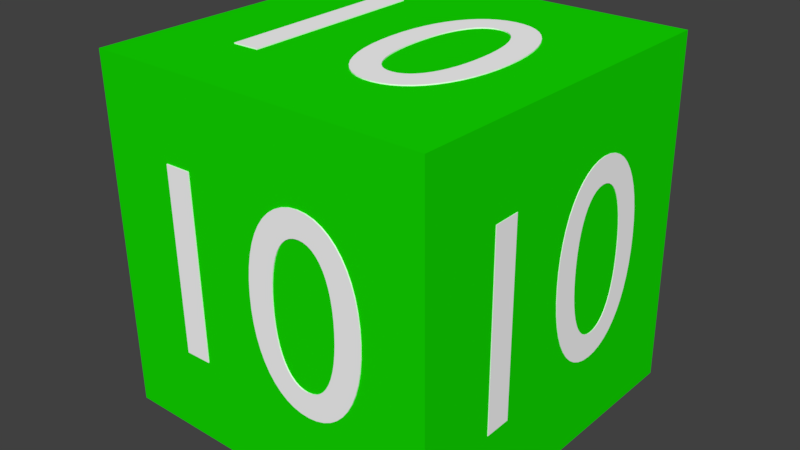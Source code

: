 # Source: Cube_10.blend  (saved by Blender 2.78.0; exported with 4.5.12 LTS)
import bpy
from mathutils import Matrix  # noqa: F401  (used for matrix-valued properties, if any)

bpy.ops.wm.read_factory_settings(use_empty=True)
scene = bpy.context.scene
scene.name = 'Scene'

# ---- collections
col_collection_1 = bpy.data.collections.new('Collection 1'); scene.collection.children.link(col_collection_1)

# ---- materials (node trees are filled in below, after node groups)
mat_material = bpy.data.materials.new('Material')
mat_material.alpha_threshold = 0.0
mat_material.use_transparent_shadow = False
mat_material.diffuse_color = (0.006876, 0.7357, 0.0, 1.0)
mat_material.roughness = 0.5
mat_material.line_color = (0.0, 0.0, 0.0, 1.0)
mat_material_001 = bpy.data.materials.new('Material.001')
mat_material_001.alpha_threshold = 0.0
mat_material_001.use_transparent_shadow = False
mat_material_001.diffuse_color = (1.0, 1.0, 1.0, 1.0)
mat_material_001.roughness = 0.5

# ---- material node trees

# ---- world
world_world = bpy.data.worlds.new('World'); scene.world = world_world
world_world.color = (0.05088, 0.05088, 0.05088)
world_world.use_sun_shadow = False
world_world.sun_shadow_jitter_overblur = 0.0
world_world.cycles.sampling_method = 'MANUAL'

# ---- meshes
me_cube = bpy.data.meshes.new('Cube')
me_cube.from_pydata([(1.0, 1.0, -1.0), (1.0, -1.0, -1.0), (-1.0, -1.0, -1.0), (-1.0, 1.0, -1.0), (1.0, 1.0, 1.0), (1.0, -1.0, 1.0), (-1.0, -1.0, 1.0), (-1.0, 1.0, 1.0), (-0.6465, 0.02068, -1.0), (-0.642, 0.1011, -1.0), (-0.632, 0.1765, -1.0), (-0.6168, 0.2463, -1.0), (-0.5967, 0.3102, -1.0), (-0.5719, 0.3679, -1.0), (-0.5427, 0.4189, -1.0), (-0.5092, 0.4629, -1.0), (-0.4719, 0.4994, -1.0), (-0.4308, 0.5282, -1.0), (-0.3863, 0.5489, -1.0), (-0.3387, 0.561, -1.0), (-0.288, 0.5642, -1.0), (-0.2376, 0.5583, -1.0), (-0.1905, 0.5436, -1.0), (-0.1469, 0.5206, -1.0), (-0.1072, 0.4897, -1.0), (-0.07139, 0.4511, -1.0), (-0.03988, 0.4054, -1.0), (-0.01284, 0.3529, -1.0), (0.009474, 0.294, -1.0), (0.02685, 0.2291, -1.0), (0.03904, 0.1585, -1.0), (0.04582, 0.08273, -1.0), (0.04695, 0.002104, -1.0), (0.04239, -0.07837, -1.0), (0.03239, -0.1537, -1.0), (0.01721, -0.2235, -1.0), (-0.002898, -0.2874, -1.0), (-0.0277, -0.3451, -1.0), (-0.05693, -0.3961, -1.0), (-0.09035, -0.4401, -1.0), (-0.1277, -0.4767, -1.0), (-0.1688, -0.5055, -1.0), (-0.2133, -0.5261, -1.0), (-0.2609, -0.5382, -1.0), (-0.3116, -0.5414, -1.0), (-0.362, -0.5355, -1.0), (-0.4091, -0.5209, -1.0), (-0.4527, -0.4979, -1.0), (-0.4924, -0.4669, -1.0), (-0.5282, -0.4284, -1.0), (-0.5597, -0.3826, -1.0), (-0.5868, -0.3301, -1.0), (-0.6091, -0.2712, -1.0), (-0.6264, -0.2063, -1.0), (-0.6386, -0.1357, -1.0), (-0.6454, -0.05995, -1.0), (-0.4921, 0.01654, -1.0), (-0.4919, -0.04457, -1.0), (-0.4887, -0.1014, -1.0), (-0.4825, -0.1538, -1.0), (-0.4735, -0.2016, -1.0), (-0.4617, -0.2446, -1.0), (-0.4472, -0.2825, -1.0), (-0.4301, -0.3153, -1.0), (-0.4105, -0.3427, -1.0), (-0.3884, -0.3645, -1.0), (-0.364, -0.3805, -1.0), (-0.3373, -0.3906, -1.0), (-0.3084, -0.3945, -1.0), (-0.2794, -0.3921, -1.0), (-0.2523, -0.3835, -1.0), (-0.2273, -0.3688, -1.0), (-0.2043, -0.3482, -1.0), (-0.1835, -0.3219, -1.0), (-0.1651, -0.2901, -1.0), (-0.149, -0.253, -1.0), (-0.1354, -0.2107, -1.0), (-0.1243, -0.1634, -1.0), (-0.1159, -0.1114, -1.0), (-0.1103, -0.05479, -1.0), (-0.1075, 0.00624, -1.0), (-0.1077, 0.06735, -1.0), (-0.1109, 0.1242, -1.0), (-0.1171, 0.1766, -1.0), (-0.1261, 0.2244, -1.0), (-0.1379, 0.2674, -1.0), (-0.1524, 0.3053, -1.0), (-0.1695, 0.3381, -1.0), (-0.1891, 0.3654, -1.0), (-0.2112, 0.3872, -1.0), (-0.2356, 0.4033, -1.0), (-0.2623, 0.4134, -1.0), (-0.2912, 0.4173, -1.0), (-0.3202, 0.4149, -1.0), (-0.3473, 0.4063, -1.0), (-0.3723, 0.3916, -1.0), (-0.3953, 0.371, -1.0), (-0.4161, 0.3447, -1.0), (-0.4345, 0.3129, -1.0), (-0.4506, 0.2757, -1.0), (-0.4642, 0.2335, -1.0), (-0.4753, 0.1862, -1.0), (-0.4837, 0.1342, -1.0), (-0.4893, 0.07757, -1.0), (0.4209, 0.531, -1.0), (0.5754, 0.5268, -1.0), (0.5525, -0.5503, -1.0), (0.398, -0.5462, -1.0), (-0.6465, 0.02068, -1.006), (-0.642, 0.1011, -1.006), (-0.632, 0.1765, -1.006), (-0.6168, 0.2463, -1.006), (-0.5967, 0.3102, -1.006), (-0.5719, 0.3679, -1.006), (-0.5427, 0.4189, -1.006), (-0.5092, 0.4629, -1.006), (-0.4719, 0.4994, -1.006), (-0.4308, 0.5282, -1.006), (-0.3863, 0.5489, -1.006), (-0.3387, 0.561, -1.006), (-0.288, 0.5642, -1.006), (-0.2376, 0.5583, -1.006), (-0.1905, 0.5436, -1.006), (-0.1469, 0.5206, -1.006), (-0.1072, 0.4897, -1.006), (-0.07139, 0.4511, -1.006), (-0.03988, 0.4054, -1.006), (-0.01284, 0.3529, -1.006), (0.009474, 0.294, -1.006), (0.02685, 0.2291, -1.006), (0.03904, 0.1585, -1.006), (0.04582, 0.08273, -1.006), (0.04695, 0.002104, -1.006), (0.04239, -0.07837, -1.006), (0.03239, -0.1537, -1.006), (0.01721, -0.2235, -1.006), (-0.002898, -0.2874, -1.006), (-0.0277, -0.3451, -1.006), (-0.05693, -0.3961, -1.006), (-0.09035, -0.4401, -1.006), (-0.1277, -0.4767, -1.006), (-0.1688, -0.5055, -1.006), (-0.2133, -0.5261, -1.006), (-0.2609, -0.5382, -1.006), (-0.3116, -0.5414, -1.006), (-0.362, -0.5355, -1.006), (-0.4091, -0.5209, -1.006), (-0.4527, -0.4979, -1.006), (-0.4924, -0.4669, -1.006), (-0.5282, -0.4284, -1.006), (-0.5597, -0.3826, -1.006), (-0.5868, -0.3301, -1.006), (-0.6091, -0.2712, -1.006), (-0.6264, -0.2063, -1.006), (-0.6386, -0.1357, -1.006), (-0.6454, -0.05995, -1.006), (-0.4921, 0.01654, -1.006), (-0.4919, -0.04457, -1.006), (-0.4887, -0.1014, -1.006), (-0.4825, -0.1538, -1.006), (-0.4735, -0.2016, -1.006), (-0.4617, -0.2446, -1.006), (-0.4472, -0.2825, -1.006), (-0.4301, -0.3153, -1.006), (-0.4105, -0.3427, -1.006), (-0.3884, -0.3645, -1.006), (-0.364, -0.3805, -1.006), (-0.3373, -0.3906, -1.006), (-0.3084, -0.3945, -1.006), (-0.2794, -0.3921, -1.006), (-0.2523, -0.3835, -1.006), (-0.2273, -0.3688, -1.006), (-0.2043, -0.3482, -1.006), (-0.1835, -0.3219, -1.006), (-0.1651, -0.2901, -1.006), (-0.149, -0.253, -1.006), (-0.1354, -0.2107, -1.006), (-0.1243, -0.1634, -1.006), (-0.1159, -0.1114, -1.006), (-0.1103, -0.05479, -1.006), (-0.1075, 0.00624, -1.006), (-0.1077, 0.06735, -1.006), (-0.1109, 0.1242, -1.006), (-0.1171, 0.1766, -1.006), (-0.1261, 0.2244, -1.006), (-0.1379, 0.2674, -1.006), (-0.1524, 0.3053, -1.006), (-0.1695, 0.3381, -1.006), (-0.1891, 0.3654, -1.006), (-0.2112, 0.3872, -1.006), (-0.2356, 0.4033, -1.006), (-0.2623, 0.4134, -1.006), (-0.2912, 0.4173, -1.006), (-0.3202, 0.4149, -1.006), (-0.3473, 0.4063, -1.006), (-0.3723, 0.3916, -1.006), (-0.3953, 0.371, -1.006), (-0.4161, 0.3447, -1.006), (-0.4345, 0.3129, -1.006), (-0.4506, 0.2757, -1.006), (-0.4642, 0.2335, -1.006), (-0.4753, 0.1862, -1.006), (-0.4837, 0.1342, -1.006), (-0.4893, 0.07757, -1.006), (0.4209, 0.531, -1.006), (0.5754, 0.5268, -1.006), (0.5525, -0.5503, -1.006), (0.398, -0.5462, -1.006), (0.6807, -0.005702, 1.0), (0.6792, 0.07489, 1.0), (0.6721, 0.1506, 1.0), (0.6596, 0.2209, 1.0), (0.6419, 0.2856, 1.0), (0.6193, 0.3442, 1.0), (0.592, 0.3963, 1.0), (0.5602, 0.4416, 1.0), (0.5242, 0.4796, 1.0), (0.4842, 0.5101, 1.0), (0.4405, 0.5324, 1.0), (0.3932, 0.5464, 1.0), (0.3426, 0.5516, 1.0), (0.2919, 0.5477, 1.0), (0.2442, 0.535, 1.0), (0.1997, 0.5137, 1.0), (0.1587, 0.4844, 1.0), (0.1214, 0.4473, 1.0), (0.08814, 0.4029, 1.0), (0.05906, 0.3515, 1.0), (0.03447, 0.2935, 1.0), (0.01459, 0.2293, 1.0), (-0.0003202, 0.1593, 1.0), (-0.01001, 0.08384, 1.0), (-0.01424, 0.003319, 1.0), (-0.01275, -0.07727, 1.0), (-0.005636, -0.1529, 1.0), (0.006882, -0.2233, 1.0), (0.02457, -0.288, 1.0), (0.04718, -0.3466, 1.0), (0.07449, -0.3987, 1.0), (0.1063, -0.444, 1.0), (0.1423, -0.482, 1.0), (0.1822, -0.5124, 1.0), (0.226, -0.5348, 1.0), (0.2733, -0.5488, 1.0), (0.3238, -0.554, 1.0), (0.3745, -0.5501, 1.0), (0.4222, -0.5374, 1.0), (0.4667, -0.5161, 1.0), (0.5077, -0.4868, 1.0), (0.545, -0.4497, 1.0), (0.5783, -0.4053, 1.0), (0.6074, -0.3539, 1.0), (0.632, -0.2959, 1.0), (0.6519, -0.2317, 1.0), (0.6668, -0.1617, 1.0), (0.6765, -0.08622, 1.0), (0.5259, -0.003693, 1.0), (0.5234, -0.06475, 1.0), (0.518, -0.1214, 1.0), (0.5098, -0.1736, 1.0), (0.4989, -0.221, 1.0), (0.4855, -0.2634, 1.0), (0.4695, -0.3008, 1.0), (0.4511, -0.3328, 1.0), (0.4304, -0.3594, 1.0), (0.4075, -0.3803, 1.0), (0.3825, -0.3953, 1.0), (0.3554, -0.4043, 1.0), (0.3263, -0.4071, 1.0), (0.2974, -0.4036, 1.0), (0.2706, -0.3939, 1.0), (0.246, -0.3782, 1.0), (0.2238, -0.3567, 1.0), (0.2041, -0.3296, 1.0), (0.1868, -0.2971, 1.0), (0.1721, -0.2593, 1.0), (0.1601, -0.2166, 1.0), (0.1509, -0.1689, 1.0), (0.1445, -0.1166, 1.0), (0.141, -0.05979, 1.0), (0.1405, 0.00131, 1.0), (0.1431, 0.06237, 1.0), (0.1485, 0.1191, 1.0), (0.1567, 0.1712, 1.0), (0.1675, 0.2186, 1.0), (0.181, 0.261, 1.0), (0.1969, 0.2984, 1.0), (0.2153, 0.3304, 1.0), (0.236, 0.357, 1.0), (0.2589, 0.3779, 1.0), (0.284, 0.3929, 1.0), (0.3111, 0.402, 1.0), (0.3401, 0.4047, 1.0), (0.3691, 0.4012, 1.0), (0.3959, 0.3915, 1.0), (0.4204, 0.3758, 1.0), (0.4426, 0.3543, 1.0), (0.4624, 0.3272, 1.0), (0.4796, 0.2947, 1.0), (0.4943, 0.257, 1.0), (0.5063, 0.2142, 1.0), (0.5156, 0.1665, 1.0), (0.522, 0.1142, 1.0), (0.5254, 0.0574, 1.0), (-0.3683, 0.5466, 1.0), (-0.5231, 0.5487, 1.0), (-0.5414, -0.5286, 1.0), (-0.3867, -0.5306, 1.0), (0.6807, -0.005702, 1.003), (0.6792, 0.07489, 1.003), (0.6721, 0.1506, 1.003), (0.6596, 0.2209, 1.003), (0.6419, 0.2856, 1.003), (0.6193, 0.3442, 1.003), (0.592, 0.3963, 1.003), (0.5602, 0.4416, 1.003), (0.5242, 0.4796, 1.003), (0.4842, 0.5101, 1.003), (0.4405, 0.5324, 1.003), (0.3932, 0.5464, 1.003), (0.3426, 0.5516, 1.003), (0.2919, 0.5477, 1.003), (0.2442, 0.535, 1.003), (0.1997, 0.5137, 1.003), (0.1587, 0.4844, 1.003), (0.1214, 0.4473, 1.003), (0.08814, 0.4029, 1.003), (0.05906, 0.3515, 1.003), (0.03447, 0.2935, 1.003), (0.01459, 0.2293, 1.003), (-0.0003202, 0.1593, 1.003), (-0.01001, 0.08384, 1.003), (-0.01424, 0.003319, 1.003), (-0.01275, -0.07727, 1.003), (-0.005636, -0.1529, 1.003), (0.006882, -0.2233, 1.003), (0.02457, -0.288, 1.003), (0.04718, -0.3466, 1.003), (0.07449, -0.3987, 1.003), (0.1063, -0.444, 1.003), (0.1423, -0.482, 1.003), (0.1822, -0.5124, 1.003), (0.226, -0.5348, 1.003), (0.2733, -0.5488, 1.003), (0.3238, -0.554, 1.003), (0.3745, -0.5501, 1.003), (0.4222, -0.5374, 1.003), (0.4667, -0.5161, 1.003), (0.5077, -0.4868, 1.003), (0.545, -0.4497, 1.003), (0.5783, -0.4053, 1.003), (0.6074, -0.3539, 1.003), (0.632, -0.2959, 1.003), (0.6519, -0.2317, 1.003), (0.6668, -0.1617, 1.003), (0.6765, -0.08622, 1.003), (0.5259, -0.003693, 1.003), (0.5234, -0.06475, 1.003), (0.518, -0.1214, 1.003), (0.5098, -0.1736, 1.003), (0.4989, -0.221, 1.003), (0.4855, -0.2634, 1.003), (0.4695, -0.3008, 1.003), (0.4511, -0.3328, 1.003), (0.4304, -0.3594, 1.003), (0.4075, -0.3803, 1.003), (0.3825, -0.3953, 1.003), (0.3554, -0.4043, 1.003), (0.3263, -0.4071, 1.003), (0.2974, -0.4036, 1.003), (0.2706, -0.3939, 1.003), (0.246, -0.3782, 1.003), (0.2238, -0.3567, 1.003), (0.2041, -0.3296, 1.003), (0.1868, -0.2971, 1.003), (0.1721, -0.2593, 1.003), (0.1601, -0.2166, 1.003), (0.1509, -0.1689, 1.003), (0.1445, -0.1166, 1.003), (0.141, -0.05979, 1.003), (0.1405, 0.00131, 1.003), (0.1431, 0.06237, 1.003), (0.1485, 0.1191, 1.003), (0.1567, 0.1712, 1.003), (0.1675, 0.2186, 1.003), (0.181, 0.261, 1.003), (0.1969, 0.2984, 1.003), (0.2153, 0.3304, 1.003), (0.236, 0.357, 1.003), (0.2589, 0.3779, 1.003), (0.284, 0.3929, 1.003), (0.3111, 0.402, 1.003), (0.3401, 0.4047, 1.003), (0.3691, 0.4012, 1.003), (0.3959, 0.3915, 1.003), (0.4204, 0.3758, 1.003), (0.4426, 0.3543, 1.003), (0.4624, 0.3272, 1.003), (0.4796, 0.2947, 1.003), (0.4943, 0.257, 1.003), (0.5063, 0.2142, 1.003), (0.5156, 0.1665, 1.003), (0.522, 0.1142, 1.003), (0.5254, 0.0574, 1.003), (-0.3683, 0.5466, 1.003), (-0.5231, 0.5487, 1.003), (-0.5414, -0.5286, 1.003), (-0.3867, -0.5306, 1.003), (0.6285, 1.0, 0.006117), (0.6243, 1.0, -0.07446), (0.6149, 1.0, -0.15), (0.6005, 1.0, -0.2202), (0.5814, 1.0, -0.2847), (0.5577, 1.0, -0.343), (0.5298, 1.0, -0.3948), (0.4979, 1.0, -0.4396), (0.4622, 1.0, -0.4772), (0.4229, 1.0, -0.5071), (0.3804, 1.0, -0.5289), (0.3347, 1.0, -0.5423), (0.2863, 1.0, -0.5468), (0.238, 1.0, -0.5423), (0.1928, 1.0, -0.5289), (0.1511, 1.0, -0.5071), (0.1129, 1.0, -0.4772), (0.07859, 1.0, -0.4396), (0.04833, 1.0, -0.3948), (0.02234, 1.0, -0.343), (0.0008529, 1.0, -0.2847), (-0.01591, 1.0, -0.2203), (-0.02772, 1.0, -0.1501), (-0.03436, 1.0, -0.07448), (-0.0356, 1.0, 0.00609), (-0.03139, 1.0, 0.08666), (-0.02196, 1.0, 0.1622), (-0.007561, 1.0, 0.2325), (0.01158, 1.0, 0.2969), (0.03521, 1.0, 0.3552), (0.06311, 1.0, 0.407), (0.09503, 1.0, 0.4518), (0.1307, 1.0, 0.4894), (0.17, 1.0, 0.5193), (0.2125, 1.0, 0.5411), (0.2582, 1.0, 0.5545), (0.3067, 1.0, 0.559), (0.355, 1.0, 0.5545), (0.4001, 1.0, 0.5411), (0.4419, 1.0, 0.5193), (0.48, 1.0, 0.4894), (0.5143, 1.0, 0.4519), (0.5446, 1.0, 0.407), (0.5706, 1.0, 0.3552), (0.5921, 1.0, 0.2969), (0.6088, 1.0, 0.2325), (0.6206, 1.0, 0.1623), (0.6273, 1.0, 0.08669), (0.4806, 1.0, 0.006111), (0.4803, 1.0, 0.0672), (0.4771, 1.0, 0.124), (0.4711, 1.0, 0.1762), (0.4624, 1.0, 0.2237), (0.451, 1.0, 0.2664), (0.437, 1.0, 0.3039), (0.4206, 1.0, 0.3362), (0.4018, 1.0, 0.363), (0.3806, 1.0, 0.3842), (0.3572, 1.0, 0.3996), (0.3316, 1.0, 0.409), (0.3039, 1.0, 0.4121), (0.2762, 1.0, 0.409), (0.2502, 1.0, 0.3996), (0.2263, 1.0, 0.3842), (0.2043, 1.0, 0.363), (0.1845, 1.0, 0.3362), (0.1669, 1.0, 0.3039), (0.1515, 1.0, 0.2663), (0.1386, 1.0, 0.2237), (0.1281, 1.0, 0.1762), (0.1202, 1.0, 0.1239), (0.1149, 1.0, 0.06718), (0.1123, 1.0, 0.006096), (0.1126, 1.0, -0.05499), (0.1158, 1.0, -0.1117), (0.1218, 1.0, -0.164), (0.1306, 1.0, -0.2115), (0.1419, 1.0, -0.2541), (0.1559, 1.0, -0.2917), (0.1723, 1.0, -0.324), (0.1912, 1.0, -0.3508), (0.2123, 1.0, -0.372), (0.2357, 1.0, -0.3874), (0.2613, 1.0, -0.3968), (0.289, 1.0, -0.3999), (0.3168, 1.0, -0.3968), (0.3427, 1.0, -0.3874), (0.3667, 1.0, -0.372), (0.3886, 1.0, -0.3508), (0.4084, 1.0, -0.324), (0.4261, 1.0, -0.2917), (0.4414, 1.0, -0.2541), (0.4543, 1.0, -0.2115), (0.4648, 1.0, -0.164), (0.4728, 1.0, -0.1117), (0.4781, 1.0, -0.05498), (-0.3927, 1.0, -0.5326), (-0.5406, 1.0, -0.5327), (-0.5208, 1.0, 0.5448), (-0.3728, 1.0, 0.5448), (0.6285, 1.004, 0.006117), (0.6243, 1.004, -0.07446), (0.6149, 1.004, -0.15), (0.6005, 1.004, -0.2202), (0.5814, 1.004, -0.2847), (0.5577, 1.004, -0.343), (0.5298, 1.004, -0.3948), (0.4979, 1.004, -0.4396), (0.4622, 1.004, -0.4772), (0.4229, 1.004, -0.5071), (0.3804, 1.004, -0.5289), (0.3347, 1.004, -0.5423), (0.2863, 1.004, -0.5468), (0.238, 1.004, -0.5423), (0.1928, 1.004, -0.5289), (0.1511, 1.004, -0.5071), (0.1129, 1.004, -0.4772), (0.07859, 1.004, -0.4396), (0.04833, 1.004, -0.3948), (0.02234, 1.004, -0.343), (0.0008529, 1.004, -0.2847), (-0.01591, 1.004, -0.2203), (-0.02772, 1.004, -0.1501), (-0.03436, 1.004, -0.07448), (-0.0356, 1.004, 0.00609), (-0.03139, 1.004, 0.08666), (-0.02196, 1.004, 0.1622), (-0.007561, 1.004, 0.2325), (0.01158, 1.004, 0.2969), (0.03521, 1.004, 0.3552), (0.06311, 1.004, 0.407), (0.09503, 1.004, 0.4518), (0.1307, 1.004, 0.4894), (0.17, 1.004, 0.5193), (0.2125, 1.004, 0.5411), (0.2582, 1.004, 0.5545), (0.3067, 1.004, 0.559), (0.355, 1.004, 0.5545), (0.4001, 1.004, 0.5411), (0.4419, 1.004, 0.5193), (0.48, 1.004, 0.4894), (0.5143, 1.004, 0.4519), (0.5446, 1.004, 0.407), (0.5706, 1.004, 0.3552), (0.5921, 1.004, 0.2969), (0.6088, 1.004, 0.2325), (0.6206, 1.004, 0.1623), (0.6273, 1.004, 0.08669), (0.4806, 1.004, 0.006111), (0.4803, 1.004, 0.0672), (0.4771, 1.004, 0.124), (0.4711, 1.004, 0.1762), (0.4624, 1.004, 0.2237), (0.451, 1.004, 0.2664), (0.437, 1.004, 0.3039), (0.4206, 1.004, 0.3362), (0.4018, 1.004, 0.363), (0.3806, 1.004, 0.3842), (0.3572, 1.004, 0.3996), (0.3316, 1.004, 0.409), (0.3039, 1.004, 0.4121), (0.2762, 1.004, 0.409), (0.2502, 1.004, 0.3996), (0.2263, 1.004, 0.3842), (0.2043, 1.004, 0.363), (0.1845, 1.004, 0.3362), (0.1669, 1.004, 0.3039), (0.1515, 1.004, 0.2663), (0.1386, 1.004, 0.2237), (0.1281, 1.004, 0.1762), (0.1202, 1.004, 0.1239), (0.1149, 1.004, 0.06718), (0.1123, 1.004, 0.006096), (0.1126, 1.004, -0.05499), (0.1158, 1.004, -0.1117), (0.1218, 1.004, -0.164), (0.1306, 1.004, -0.2115), (0.1419, 1.004, -0.2541), (0.1559, 1.004, -0.2917), (0.1723, 1.004, -0.324), (0.1912, 1.004, -0.3508), (0.2123, 1.004, -0.372), (0.2357, 1.004, -0.3874), (0.2613, 1.004, -0.3968), (0.289, 1.004, -0.3999), (0.3168, 1.004, -0.3968), (0.3427, 1.004, -0.3874), (0.3667, 1.004, -0.372), (0.3886, 1.004, -0.3508), (0.4084, 1.004, -0.324), (0.4261, 1.004, -0.2917), (0.4414, 1.004, -0.2541), (0.4543, 1.004, -0.2115), (0.4648, 1.004, -0.164), (0.4728, 1.004, -0.1117), (0.4781, 1.004, -0.05498), (-0.3927, 1.004, -0.5326), (-0.5406, 1.004, -0.5327), (-0.5208, 1.004, 0.5448), (-0.3728, 1.004, 0.5448), (-0.6512, -1.0, -0.02881), (-0.6478, -1.0, -0.1067), (-0.6389, -1.0, -0.1796), (-0.6248, -1.0, -0.2473), (-0.6056, -1.0, -0.3092), (-0.5816, -1.0, -0.3651), (-0.553, -1.0, -0.4147), (-0.5202, -1.0, -0.4574), (-0.4833, -1.0, -0.493), (-0.4426, -1.0, -0.5211), (-0.3983, -1.0, -0.5414), (-0.3506, -1.0, -0.5534), (-0.2999, -1.0, -0.5568), (-0.2493, -1.0, -0.5514), (-0.2019, -1.0, -0.5375), (-0.1578, -1.0, -0.5155), (-0.1175, -1.0, -0.4858), (-0.08108, -1.0, -0.4488), (-0.0488, -1.0, -0.4047), (-0.02092, -1.0, -0.3541), (0.002339, -1.0, -0.2972), (0.02073, -1.0, -0.2345), (0.03401, -1.0, -0.1664), (0.04194, -1.0, -0.0931), (0.04429, -1.0, -0.01511), (0.04092, -1.0, 0.06277), (0.03203, -1.0, 0.1357), (0.01786, -1.0, 0.2033), (-0.001343, -1.0, 0.2653), (-0.02534, -1.0, 0.3212), (-0.05388, -1.0, 0.3708), (-0.08672, -1.0, 0.4135), (-0.1236, -1.0, 0.4491), (-0.1643, -1.0, 0.4772), (-0.2086, -1.0, 0.4975), (-0.2563, -1.0, 0.5095), (-0.307, -1.0, 0.5129), (-0.3576, -1.0, 0.5075), (-0.405, -1.0, 0.4936), (-0.4491, -1.0, 0.4716), (-0.4894, -1.0, 0.4419), (-0.5258, -1.0, 0.4049), (-0.5581, -1.0, 0.3608), (-0.586, -1.0, 0.3102), (-0.6092, -1.0, 0.2533), (-0.6276, -1.0, 0.1906), (-0.6409, -1.0, 0.1224), (-0.6488, -1.0, 0.04918), (-0.4963, -1.0, -0.02576), (-0.4952, -1.0, 0.03336), (-0.4911, -1.0, 0.08834), (-0.4841, -1.0, 0.139), (-0.4744, -1.0, 0.1852), (-0.4619, -1.0, 0.2267), (-0.4468, -1.0, 0.2633), (-0.4292, -1.0, 0.2949), (-0.4091, -1.0, 0.3212), (-0.3867, -1.0, 0.3422), (-0.3619, -1.0, 0.3575), (-0.335, -1.0, 0.3671), (-0.306, -1.0, 0.3708), (-0.277, -1.0, 0.3683), (-0.2499, -1.0, 0.3597), (-0.225, -1.0, 0.3454), (-0.2023, -1.0, 0.3253), (-0.1819, -1.0, 0.2997), (-0.1639, -1.0, 0.2689), (-0.1483, -1.0, 0.2328), (-0.1353, -1.0, 0.1919), (-0.1249, -1.0, 0.1461), (-0.1173, -1.0, 0.09571), (-0.1125, -1.0, 0.0409), (-0.1106, -1.0, -0.01816), (-0.1117, -1.0, -0.07728), (-0.1158, -1.0, -0.1323), (-0.1228, -1.0, -0.1829), (-0.1325, -1.0, -0.2291), (-0.145, -1.0, -0.2706), (-0.1601, -1.0, -0.3072), (-0.1777, -1.0, -0.3388), (-0.1978, -1.0, -0.3651), (-0.2202, -1.0, -0.3861), (-0.245, -1.0, -0.4015), (-0.2719, -1.0, -0.411), (-0.3009, -1.0, -0.4147), (-0.3299, -1.0, -0.4122), (-0.357, -1.0, -0.4037), (-0.3819, -1.0, -0.3893), (-0.4046, -1.0, -0.3692), (-0.425, -1.0, -0.3437), (-0.443, -1.0, -0.3128), (-0.4586, -1.0, -0.2768), (-0.4716, -1.0, -0.2358), (-0.482, -1.0, -0.19), (-0.4896, -1.0, -0.1396), (-0.4944, -1.0, -0.08481), (0.4112, -1.0, -0.529), (0.5661, -1.0, -0.526), (0.5593, -1.0, 0.5162), (0.4044, -1.0, 0.5131), (-0.6512, -1.006, -0.02881), (-0.6478, -1.006, -0.1067), (-0.6389, -1.006, -0.1796), (-0.6248, -1.006, -0.2473), (-0.6056, -1.006, -0.3092), (-0.5816, -1.006, -0.3651), (-0.553, -1.006, -0.4147), (-0.5202, -1.006, -0.4574), (-0.4833, -1.006, -0.493), (-0.4426, -1.006, -0.5211), (-0.3983, -1.006, -0.5414), (-0.3506, -1.006, -0.5534), (-0.2999, -1.006, -0.5568), (-0.2493, -1.006, -0.5514), (-0.2019, -1.006, -0.5375), (-0.1578, -1.006, -0.5155), (-0.1175, -1.006, -0.4858), (-0.08108, -1.006, -0.4488), (-0.0488, -1.006, -0.4047), (-0.02092, -1.006, -0.3541), (0.002339, -1.006, -0.2972), (0.02073, -1.006, -0.2345), (0.03401, -1.006, -0.1664), (0.04194, -1.006, -0.0931), (0.04429, -1.006, -0.01511), (0.04092, -1.006, 0.06277), (0.03203, -1.006, 0.1357), (0.01786, -1.006, 0.2033), (-0.001344, -1.006, 0.2653), (-0.02534, -1.006, 0.3212), (-0.05388, -1.006, 0.3708), (-0.08672, -1.006, 0.4135), (-0.1236, -1.006, 0.4491), (-0.1643, -1.006, 0.4772), (-0.2086, -1.006, 0.4975), (-0.2563, -1.006, 0.5095), (-0.307, -1.006, 0.5129), (-0.3576, -1.006, 0.5075), (-0.405, -1.006, 0.4936), (-0.4491, -1.006, 0.4716), (-0.4894, -1.006, 0.4419), (-0.5258, -1.006, 0.4049), (-0.5581, -1.006, 0.3608), (-0.586, -1.006, 0.3102), (-0.6092, -1.006, 0.2533), (-0.6276, -1.006, 0.1906), (-0.6409, -1.006, 0.1224), (-0.6488, -1.006, 0.04918), (-0.4963, -1.006, -0.02576), (-0.4952, -1.006, 0.03336), (-0.4911, -1.006, 0.08834), (-0.4841, -1.006, 0.139), (-0.4744, -1.006, 0.1852), (-0.4619, -1.006, 0.2267), (-0.4468, -1.006, 0.2633), (-0.4292, -1.006, 0.2949), (-0.4091, -1.006, 0.3212), (-0.3867, -1.006, 0.3422), (-0.3619, -1.006, 0.3575), (-0.335, -1.006, 0.3671), (-0.306, -1.006, 0.3708), (-0.277, -1.006, 0.3683), (-0.2499, -1.006, 0.3597), (-0.225, -1.006, 0.3454), (-0.2023, -1.006, 0.3253), (-0.1819, -1.006, 0.2997), (-0.1639, -1.006, 0.2689), (-0.1483, -1.006, 0.2328), (-0.1353, -1.006, 0.1919), (-0.1249, -1.006, 0.1461), (-0.1173, -1.006, 0.09571), (-0.1125, -1.006, 0.0409), (-0.1106, -1.006, -0.01816), (-0.1117, -1.006, -0.07728), (-0.1158, -1.006, -0.1323), (-0.1228, -1.006, -0.1829), (-0.1325, -1.006, -0.2291), (-0.145, -1.006, -0.2706), (-0.1601, -1.006, -0.3072), (-0.1777, -1.006, -0.3388), (-0.1978, -1.006, -0.3651), (-0.2202, -1.006, -0.3861), (-0.245, -1.006, -0.4015), (-0.2719, -1.006, -0.411), (-0.3009, -1.006, -0.4147), (-0.3299, -1.006, -0.4122), (-0.357, -1.006, -0.4037), (-0.3819, -1.006, -0.3893), (-0.4046, -1.006, -0.3692), (-0.425, -1.006, -0.3437), (-0.443, -1.006, -0.3128), (-0.4586, -1.006, -0.2768), (-0.4716, -1.006, -0.2358), (-0.482, -1.006, -0.19), (-0.4896, -1.006, -0.1396), (-0.4944, -1.006, -0.08481), (0.4112, -1.006, -0.529), (0.5661, -1.006, -0.526), (0.5593, -1.006, 0.5162), (0.4044, -1.006, 0.5131), (-1.0, 0.6316, -0.02415), (-1.0, 0.6299, -0.104), (-1.0, 0.6227, -0.1788), (-1.0, 0.6103, -0.2481), (-1.0, 0.5928, -0.3116), (-1.0, 0.5706, -0.3689), (-1.0, 0.5438, -0.4196), (-1.0, 0.5127, -0.4634), (-1.0, 0.4775, -0.4999), (-1.0, 0.4385, -0.5287), (-1.0, 0.3958, -0.5494), (-1.0, 0.3498, -0.5616), (-1.0, 0.3005, -0.5651), (-1.0, 0.2512, -0.5595), (-1.0, 0.2048, -0.5452), (-1.0, 0.1615, -0.5226), (-1.0, 0.1217, -0.4921), (-1.0, 0.08556, -0.4541), (-1.0, 0.0533, -0.4089), (-1.0, 0.02518, -0.357), (-1.0, 0.001446, -0.2987), (-1.0, -0.01767, -0.2344), (-1.0, -0.03194, -0.1645), (-1.0, -0.0411, -0.08933), (-1.0, -0.04492, -0.00937), (-1.0, -0.04319, 0.07047), (-1.0, -0.03599, 0.1452), (-1.0, -0.02355, 0.2146), (-1.0, -0.006098, 0.2781), (-1.0, 0.01613, 0.3354), (-1.0, 0.0429, 0.3861), (-1.0, 0.074, 0.4299), (-1.0, 0.1092, 0.4664), (-1.0, 0.1482, 0.4952), (-1.0, 0.1909, 0.5159), (-1.0, 0.2369, 0.5281), (-1.0, 0.2862, 0.5316), (-1.0, 0.3355, 0.526), (-1.0, 0.3819, 0.5117), (-1.0, 0.4252, 0.4891), (-1.0, 0.465, 0.4586), (-1.0, 0.5011, 0.4206), (-1.0, 0.5334, 0.3754), (-1.0, 0.5615, 0.3235), (-1.0, 0.5853, 0.2652), (-1.0, 0.6044, 0.2008), (-1.0, 0.6186, 0.1309), (-1.0, 0.6278, 0.05581), (-1.0, 0.4809, -0.02086), (-1.0, 0.4787, 0.03975), (-1.0, 0.4736, 0.09613), (-1.0, 0.4659, 0.1481), (-1.0, 0.4555, 0.1954), (-1.0, 0.4425, 0.238), (-1.0, 0.4271, 0.2755), (-1.0, 0.4093, 0.3079), (-1.0, 0.3893, 0.335), (-1.0, 0.3671, 0.3565), (-1.0, 0.3427, 0.3723), (-1.0, 0.3164, 0.3821), (-1.0, 0.2881, 0.3859), (-1.0, 0.2599, 0.3833), (-1.0, 0.2338, 0.3746), (-1.0, 0.2098, 0.3599), (-1.0, 0.1882, 0.3394), (-1.0, 0.1688, 0.3132), (-1.0, 0.1519, 0.2816), (-1.0, 0.1374, 0.2446), (-1.0, 0.1256, 0.2026), (-1.0, 0.1164, 0.1557), (-1.0, 0.11, 0.1041), (-1.0, 0.1064, 0.04788), (-1.0, 0.1058, -0.01266), (-1.0, 0.108, -0.07327), (-1.0, 0.1131, -0.1296), (-1.0, 0.1208, -0.1816), (-1.0, 0.1313, -0.2289), (-1.0, 0.1442, -0.2715), (-1.0, 0.1596, -0.3091), (-1.0, 0.1774, -0.3415), (-1.0, 0.1974, -0.3685), (-1.0, 0.2196, -0.39), (-1.0, 0.244, -0.4058), (-1.0, 0.2703, -0.4156), (-1.0, 0.2986, -0.4194), (-1.0, 0.3268, -0.4169), (-1.0, 0.3529, -0.4081), (-1.0, 0.3769, -0.3934), (-1.0, 0.3986, -0.3729), (-1.0, 0.4179, -0.3467), (-1.0, 0.4348, -0.3151), (-1.0, 0.4493, -0.2782), (-1.0, 0.4611, -0.2361), (-1.0, 0.4703, -0.1892), (-1.0, 0.4767, -0.1376), (-1.0, 0.4803, -0.0814), (-1.0, -0.3916, -0.5359), (-1.0, -0.5423, -0.5326), (-1.0, -0.5563, 0.5359), (-1.0, -0.4056, 0.5326), (-1.0, 0.6316, -0.02415), (-1.0, 0.6299, -0.104), (-1.0, 0.6227, -0.1788), (-1.0, 0.6103, -0.2481), (-1.0, 0.5928, -0.3116), (-1.0, 0.5706, -0.3689), (-1.0, 0.5438, -0.4196), (-1.0, 0.5127, -0.4634), (-1.0, 0.4775, -0.4999), (-1.0, 0.4385, -0.5287), (-1.0, 0.3958, -0.5494), (-1.0, 0.3498, -0.5616), (-1.0, 0.3005, -0.5651), (-1.0, 0.2512, -0.5595), (-1.0, 0.2048, -0.5452), (-1.0, 0.1615, -0.5226), (-1.0, 0.1217, -0.4921), (-1.0, 0.08556, -0.4541), (-1.0, 0.0533, -0.4089), (-1.0, 0.02518, -0.357), (-1.0, 0.001446, -0.2987), (-1.0, -0.01767, -0.2344), (-1.0, -0.03194, -0.1645), (-1.0, -0.0411, -0.08933), (-1.0, -0.04492, -0.00937), (-1.0, -0.04319, 0.07047), (-1.0, -0.03599, 0.1452), (-1.0, -0.02355, 0.2146), (-1.0, -0.006098, 0.2781), (-1.0, 0.01613, 0.3354), (-1.0, 0.0429, 0.3861), (-1.0, 0.074, 0.4299), (-1.0, 0.1092, 0.4664), (-1.0, 0.1482, 0.4952), (-1.0, 0.1909, 0.5159), (-1.0, 0.2369, 0.5281), (-1.0, 0.2862, 0.5316), (-1.0, 0.3355, 0.526), (-1.0, 0.3819, 0.5117), (-1.0, 0.4252, 0.4891), (-1.0, 0.465, 0.4586), (-1.0, 0.5011, 0.4206), (-1.0, 0.5334, 0.3754), (-1.0, 0.5615, 0.3235), (-1.0, 0.5853, 0.2652), (-1.0, 0.6044, 0.2008), (-1.0, 0.6186, 0.1309), (-1.0, 0.6278, 0.05581), (-1.0, 0.4809, -0.02086), (-1.0, 0.4787, 0.03975), (-1.0, 0.4736, 0.09613), (-1.0, 0.4659, 0.1481), (-1.0, 0.4555, 0.1954), (-1.0, 0.4425, 0.238), (-1.0, 0.4271, 0.2755), (-1.0, 0.4093, 0.3079), (-1.0, 0.3893, 0.335), (-1.0, 0.3671, 0.3565), (-1.0, 0.3427, 0.3723), (-1.0, 0.3164, 0.3821), (-1.0, 0.2881, 0.3859), (-1.0, 0.2599, 0.3833), (-1.0, 0.2338, 0.3746), (-1.0, 0.2098, 0.3599), (-1.0, 0.1882, 0.3394), (-1.0, 0.1688, 0.3132), (-1.0, 0.1519, 0.2816), (-1.0, 0.1374, 0.2446), (-1.0, 0.1256, 0.2026), (-1.0, 0.1164, 0.1557), (-1.0, 0.11, 0.1041), (-1.0, 0.1064, 0.04788), (-1.0, 0.1058, -0.01266), (-1.0, 0.108, -0.07327), (-1.0, 0.1131, -0.1296), (-1.0, 0.1208, -0.1816), (-1.0, 0.1313, -0.2289), (-1.0, 0.1442, -0.2715), (-1.0, 0.1596, -0.3091), (-1.0, 0.1774, -0.3415), (-1.0, 0.1974, -0.3685), (-1.0, 0.2196, -0.39), (-1.0, 0.244, -0.4058), (-1.0, 0.2703, -0.4156), (-1.0, 0.2986, -0.4194), (-1.0, 0.3268, -0.4169), (-1.0, 0.3529, -0.4081), (-1.0, 0.3769, -0.3934), (-1.0, 0.3986, -0.3729), (-1.0, 0.4179, -0.3467), (-1.0, 0.4348, -0.3151), (-1.0, 0.4493, -0.2782), (-1.0, 0.4611, -0.2361), (-1.0, 0.4703, -0.1892), (-1.0, 0.4767, -0.1376), (-1.0, 0.4803, -0.0814), (-1.0, -0.3916, -0.5359), (-1.0, -0.5423, -0.5326), (-1.0, -0.5563, 0.5359), (-1.0, -0.4056, 0.5326), (-1.003, 0.6316, -0.02415), (-1.003, 0.6299, -0.104), (-1.003, 0.6227, -0.1788), (-1.003, 0.6103, -0.2481), (-1.003, 0.5928, -0.3116), (-1.003, 0.5706, -0.3689), (-1.003, 0.5438, -0.4196), (-1.003, 0.5127, -0.4634), (-1.003, 0.4775, -0.4999), (-1.003, 0.4385, -0.5287), (-1.003, 0.3958, -0.5494), (-1.003, 0.3498, -0.5616), (-1.003, 0.3005, -0.5651), (-1.003, 0.2512, -0.5595), (-1.003, 0.2048, -0.5452), (-1.003, 0.1615, -0.5226), (-1.003, 0.1217, -0.4921), (-1.003, 0.08556, -0.4541), (-1.003, 0.0533, -0.4089), (-1.003, 0.02518, -0.357), (-1.003, 0.001446, -0.2987), (-1.003, -0.01767, -0.2344), (-1.003, -0.03194, -0.1645), (-1.003, -0.0411, -0.08933), (-1.003, -0.04492, -0.00937), (-1.003, -0.04319, 0.07047), (-1.003, -0.03599, 0.1452), (-1.003, -0.02355, 0.2146), (-1.003, -0.006098, 0.2781), (-1.003, 0.01613, 0.3354), (-1.003, 0.0429, 0.3861), (-1.003, 0.074, 0.4299), (-1.003, 0.1092, 0.4664), (-1.003, 0.1482, 0.4952), (-1.003, 0.1909, 0.5159), (-1.003, 0.2369, 0.5281), (-1.003, 0.2862, 0.5316), (-1.003, 0.3355, 0.526), (-1.003, 0.3819, 0.5117), (-1.003, 0.4252, 0.4891), (-1.003, 0.465, 0.4586), (-1.003, 0.5011, 0.4206), (-1.003, 0.5334, 0.3754), (-1.003, 0.5615, 0.3235), (-1.003, 0.5853, 0.2652), (-1.003, 0.6044, 0.2008), (-1.003, 0.6186, 0.1309), (-1.003, 0.6278, 0.05581), (-1.003, 0.4809, -0.02086), (-1.003, 0.4787, 0.03975), (-1.003, 0.4736, 0.09613), (-1.003, 0.4659, 0.1481), (-1.003, 0.4555, 0.1954), (-1.003, 0.4425, 0.238), (-1.003, 0.4271, 0.2755), (-1.003, 0.4093, 0.3079), (-1.003, 0.3893, 0.335), (-1.003, 0.3671, 0.3565), (-1.003, 0.3427, 0.3723), (-1.003, 0.3164, 0.3821), (-1.003, 0.2881, 0.3859), (-1.003, 0.2599, 0.3833), (-1.003, 0.2338, 0.3746), (-1.003, 0.2098, 0.3599), (-1.003, 0.1882, 0.3394), (-1.003, 0.1688, 0.3132), (-1.003, 0.1519, 0.2816), (-1.003, 0.1374, 0.2446), (-1.003, 0.1256, 0.2026), (-1.003, 0.1164, 0.1557), (-1.003, 0.11, 0.1041), (-1.003, 0.1064, 0.04788), (-1.003, 0.1058, -0.01266), (-1.003, 0.108, -0.07327), (-1.003, 0.1131, -0.1296), (-1.003, 0.1208, -0.1816), (-1.003, 0.1313, -0.2289), (-1.003, 0.1442, -0.2715), (-1.003, 0.1596, -0.3091), (-1.003, 0.1774, -0.3415), (-1.003, 0.1974, -0.3685), (-1.003, 0.2196, -0.39), (-1.003, 0.244, -0.4058), (-1.003, 0.2703, -0.4156), (-1.003, 0.2986, -0.4194), (-1.003, 0.3268, -0.4169), (-1.003, 0.3529, -0.4081), (-1.003, 0.3769, -0.3934), (-1.003, 0.3986, -0.3729), (-1.003, 0.4179, -0.3467), (-1.003, 0.4348, -0.3151), (-1.003, 0.4493, -0.2782), (-1.003, 0.4611, -0.2361), (-1.003, 0.4703, -0.1892), (-1.003, 0.4767, -0.1376), (-1.003, 0.4803, -0.0814), (-1.003, -0.3916, -0.5359), (-1.003, -0.5423, -0.5326), (-1.003, -0.5563, 0.5359), (-1.003, -0.4056, 0.5326), (1.0, -0.6435, -0.03238), (1.0, -0.6402, -0.1117), (1.0, -0.6315, -0.186), (1.0, -0.6175, -0.2549), (1.0, -0.5986, -0.3179), (1.0, -0.5748, -0.3747), (1.0, -0.5466, -0.425), (1.0, -0.5141, -0.4683), (1.0, -0.4775, -0.5043), (1.0, -0.4371, -0.5326), (1.0, -0.3932, -0.5528), (1.0, -0.346, -0.5647), (1.0, -0.2957, -0.5677), (1.0, -0.2454, -0.5618), (1.0, -0.1983, -0.5472), (1.0, -0.1546, -0.5245), (1.0, -0.1145, -0.4938), (1.0, -0.07831, -0.4558), (1.0, -0.04622, -0.4106), (1.0, -0.01847, -0.3587), (1.0, 0.004684, -0.3006), (1.0, 0.02302, -0.2365), (1.0, 0.03629, -0.1669), (1.0, 0.04427, -0.0921), (1.0, 0.04671, -0.01256), (1.0, 0.04348, 0.06681), (1.0, 0.03476, 0.1411), (1.0, 0.02079, 0.2099), (1.0, 0.001826, 0.2729), (1.0, -0.02191, 0.3298), (1.0, -0.05016, 0.38), (1.0, -0.08269, 0.4233), (1.0, -0.1193, 0.4593), (1.0, -0.1596, 0.4876), (1.0, -0.2035, 0.5079), (1.0, -0.2508, 0.5197), (1.0, -0.3011, 0.5228), (1.0, -0.3514, 0.5168), (1.0, -0.3985, 0.5023), (1.0, -0.4422, 0.4795), (1.0, -0.4822, 0.4489), (1.0, -0.5184, 0.4108), (1.0, -0.5505, 0.3656), (1.0, -0.5783, 0.3138), (1.0, -0.6014, 0.2556), (1.0, -0.6198, 0.1915), (1.0, -0.633, 0.1219), (1.0, -0.641, 0.04715), (1.0, -0.4897, -0.02797), (1.0, -0.4885, 0.03232), (1.0, -0.4844, 0.08841), (1.0, -0.4774, 0.1401), (1.0, -0.4677, 0.1873), (1.0, -0.4552, 0.2297), (1.0, -0.4402, 0.2672), (1.0, -0.4227, 0.2995), (1.0, -0.4027, 0.3265), (1.0, -0.3804, 0.3481), (1.0, -0.3559, 0.3639), (1.0, -0.3292, 0.3739), (1.0, -0.3004, 0.3779), (1.0, -0.2715, 0.3756), (1.0, -0.2447, 0.3671), (1.0, -0.22, 0.3527), (1.0, -0.1975, 0.3324), (1.0, -0.1773, 0.3065), (1.0, -0.1594, 0.2752), (1.0, -0.1441, 0.2386), (1.0, -0.1312, 0.1969), (1.0, -0.121, 0.1504), (1.0, -0.1135, 0.09906), (1.0, -0.1088, 0.04322), (1.0, -0.107, -0.01698), (1.0, -0.1082, -0.07726), (1.0, -0.1123, -0.1333), (1.0, -0.1193, -0.1851), (1.0, -0.1291, -0.2322), (1.0, -0.1415, -0.2746), (1.0, -0.1565, -0.3121), (1.0, -0.1741, -0.3444), (1.0, -0.194, -0.3715), (1.0, -0.2163, -0.393), (1.0, -0.2409, -0.4089), (1.0, -0.2676, -0.4189), (1.0, -0.2964, -0.4228), (1.0, -0.3252, -0.4205), (1.0, -0.352, -0.4121), (1.0, -0.3767, -0.3976), (1.0, -0.3992, -0.3774), (1.0, -0.4194, -0.3515), (1.0, -0.4373, -0.3202), (1.0, -0.4527, -0.2836), (1.0, -0.4655, -0.2419), (1.0, -0.4758, -0.1953), (1.0, -0.4833, -0.144), (1.0, -0.4879, -0.08816), (1.0, 0.4101, -0.5334), (1.0, 0.5638, -0.529), (1.0, 0.5585, 0.5334), (1.0, 0.4048, 0.529), (1.004, -0.6435, -0.03238), (1.004, -0.6402, -0.1117), (1.004, -0.6315, -0.186), (1.004, -0.6175, -0.2549), (1.004, -0.5986, -0.3179), (1.004, -0.5748, -0.3747), (1.004, -0.5466, -0.425), (1.004, -0.5141, -0.4683), (1.004, -0.4775, -0.5043), (1.004, -0.4371, -0.5326), (1.004, -0.3932, -0.5528), (1.004, -0.346, -0.5647), (1.004, -0.2957, -0.5677), (1.004, -0.2454, -0.5618), (1.004, -0.1983, -0.5472), (1.004, -0.1546, -0.5245), (1.004, -0.1145, -0.4938), (1.004, -0.07831, -0.4558), (1.004, -0.04622, -0.4106), (1.004, -0.01847, -0.3587), (1.004, 0.004684, -0.3006), (1.004, 0.02302, -0.2365), (1.004, 0.03629, -0.1669), (1.004, 0.04427, -0.0921), (1.004, 0.04671, -0.01256), (1.004, 0.04348, 0.06681), (1.004, 0.03476, 0.1411), (1.004, 0.02079, 0.2099), (1.004, 0.001826, 0.2729), (1.004, -0.02191, 0.3298), (1.004, -0.05016, 0.38), (1.004, -0.08269, 0.4233), (1.004, -0.1193, 0.4593), (1.004, -0.1596, 0.4876), (1.004, -0.2035, 0.5079), (1.004, -0.2508, 0.5197), (1.004, -0.3011, 0.5228), (1.004, -0.3514, 0.5168), (1.004, -0.3985, 0.5023), (1.004, -0.4422, 0.4795), (1.004, -0.4822, 0.4489), (1.004, -0.5184, 0.4108), (1.004, -0.5505, 0.3656), (1.004, -0.5783, 0.3138), (1.004, -0.6014, 0.2556), (1.004, -0.6198, 0.1915), (1.004, -0.633, 0.1219), (1.004, -0.641, 0.04715), (1.004, -0.4897, -0.02797), (1.004, -0.4885, 0.03232), (1.004, -0.4844, 0.08841), (1.004, -0.4774, 0.1401), (1.004, -0.4677, 0.1873), (1.004, -0.4552, 0.2297), (1.004, -0.4402, 0.2672), (1.004, -0.4227, 0.2995), (1.004, -0.4027, 0.3265), (1.004, -0.3804, 0.3481), (1.004, -0.3559, 0.3639), (1.004, -0.3292, 0.3739), (1.004, -0.3004, 0.3779), (1.004, -0.2715, 0.3756), (1.004, -0.2447, 0.3671), (1.004, -0.22, 0.3527), (1.004, -0.1975, 0.3324), (1.004, -0.1773, 0.3065), (1.004, -0.1594, 0.2752), (1.004, -0.1441, 0.2386), (1.004, -0.1312, 0.1969), (1.004, -0.121, 0.1504), (1.004, -0.1135, 0.09906), (1.004, -0.1088, 0.04322), (1.004, -0.107, -0.01698), (1.004, -0.1082, -0.07726), (1.004, -0.1123, -0.1333), (1.004, -0.1193, -0.1851), (1.004, -0.1291, -0.2322), (1.004, -0.1415, -0.2746), (1.004, -0.1565, -0.3121), (1.004, -0.1741, -0.3444), (1.004, -0.194, -0.3715), (1.004, -0.2163, -0.393), (1.004, -0.2409, -0.4089), (1.004, -0.2676, -0.4189), (1.004, -0.2964, -0.4228), (1.004, -0.3252, -0.4205), (1.004, -0.352, -0.4121), (1.004, -0.3767, -0.3976), (1.004, -0.3992, -0.3774), (1.004, -0.4194, -0.3515), (1.004, -0.4373, -0.3202), (1.004, -0.4527, -0.2836), (1.004, -0.4655, -0.2419), (1.004, -0.4758, -0.1953), (1.004, -0.4833, -0.144), (1.004, -0.4879, -0.08816), (1.004, 0.4101, -0.5334), (1.004, 0.5638, -0.529), (1.004, 0.5585, 0.5334), (1.004, 0.4048, 0.529)], [], [(0, 1, 2, 3), (4, 7, 6, 5), (0, 4, 5, 1), (1, 5, 6, 2), (2, 6, 7, 3), (4, 0, 3, 7), (21, 20, 19), (21, 19, 18), (22, 21, 18), (22, 18, 17), (23, 22, 17), (23, 17, 16), (24, 23, 16), (24, 16, 15), (25, 24, 15), (25, 15, 14), (26, 25, 92), (92, 25, 14), (26, 92, 91), (93, 92, 14), (94, 93, 14), (26, 91, 90), (94, 14, 13), (27, 26, 90), (95, 94, 13), (27, 90, 89), (96, 95, 13), (27, 89, 88), (97, 96, 13), (27, 88, 87), (97, 13, 12), (28, 27, 87), (98, 97, 12), (28, 87, 86), (99, 98, 12), (28, 86, 85), (29, 28, 85), (99, 12, 11), (100, 99, 11), (29, 85, 84), (30, 29, 84), (100, 11, 10), (101, 100, 10), (30, 84, 83), (102, 101, 10), (30, 83, 82), (31, 30, 82), (102, 10, 9), (103, 102, 9), (31, 82, 81), (32, 31, 81), (103, 9, 8), (56, 103, 8), (32, 81, 80), (33, 32, 80), (33, 80, 79), (57, 56, 8), (57, 8, 55), (33, 79, 78), (58, 57, 55), (34, 33, 78), (58, 55, 54), (34, 78, 77), (59, 58, 54), (35, 34, 77), (59, 54, 53), (35, 77, 76), (60, 59, 53), (35, 76, 75), (61, 60, 53), (36, 35, 75), (61, 53, 52), (36, 75, 74), (62, 61, 52), (37, 36, 74), (62, 52, 51), (37, 74, 73), (63, 62, 51), (37, 73, 72), (64, 63, 51), (38, 37, 72), (64, 51, 50), (38, 72, 71), (65, 64, 50), (38, 71, 70), (66, 65, 50), (38, 70, 69), (67, 66, 50), (39, 38, 69), (67, 50, 49), (39, 69, 68), (68, 67, 49), (39, 68, 49), (40, 39, 49), (40, 49, 48), (41, 40, 48), (41, 48, 47), (42, 41, 47), (42, 47, 46), (43, 42, 46), (43, 46, 45), (44, 43, 45), (106, 105, 104), (106, 104, 107), (121, 119, 120), (121, 118, 119), (122, 118, 121), (122, 117, 118), (123, 117, 122), (123, 116, 117), (124, 116, 123), (124, 115, 116), (125, 115, 124), (125, 114, 115), (126, 192, 125), (192, 114, 125), (126, 191, 192), (193, 114, 192), (194, 114, 193), (126, 190, 191), (194, 113, 114), (127, 190, 126), (195, 113, 194), (127, 189, 190), (196, 113, 195), (127, 188, 189), (197, 113, 196), (127, 187, 188), (197, 112, 113), (128, 187, 127), (198, 112, 197), (128, 186, 187), (199, 112, 198), (128, 185, 186), (129, 185, 128), (199, 111, 112), (200, 111, 199), (129, 184, 185), (130, 184, 129), (200, 110, 111), (201, 110, 200), (130, 183, 184), (202, 110, 201), (130, 182, 183), (131, 182, 130), (202, 109, 110), (203, 109, 202), (131, 181, 182), (132, 181, 131), (203, 108, 109), (156, 108, 203), (132, 180, 181), (133, 180, 132), (133, 179, 180), (157, 108, 156), (157, 155, 108), (133, 178, 179), (158, 155, 157), (134, 178, 133), (158, 154, 155), (134, 177, 178), (159, 154, 158), (135, 177, 134), (159, 153, 154), (135, 176, 177), (160, 153, 159), (135, 175, 176), (161, 153, 160), (136, 175, 135), (161, 152, 153), (136, 174, 175), (162, 152, 161), (137, 174, 136), (162, 151, 152), (137, 173, 174), (163, 151, 162), (137, 172, 173), (164, 151, 163), (138, 172, 137), (164, 150, 151), (138, 171, 172), (165, 150, 164), (138, 170, 171), (166, 150, 165), (138, 169, 170), (167, 150, 166), (139, 169, 138), (167, 149, 150), (139, 168, 169), (168, 149, 167), (139, 149, 168), (140, 149, 139), (140, 148, 149), (141, 148, 140), (141, 147, 148), (142, 147, 141), (142, 146, 147), (143, 146, 142), (143, 145, 146), (144, 145, 143), (206, 204, 205), (206, 207, 204), (92, 93, 193, 192), (46, 47, 147, 146), (104, 105, 205, 204), (98, 99, 199, 198), (99, 100, 200, 199), (50, 51, 151, 150), (103, 56, 156, 203), (16, 17, 117, 116), (85, 86, 186, 185), (31, 32, 132, 131), (91, 92, 192, 191), (107, 104, 204, 207), (43, 44, 144, 143), (24, 25, 125, 124), (51, 52, 152, 151), (38, 39, 139, 138), (89, 90, 190, 189), (102, 103, 203, 202), (78, 79, 179, 178), (30, 31, 131, 130), (56, 57, 157, 156), (80, 81, 181, 180), (88, 89, 189, 188), (35, 36, 136, 135), (79, 80, 180, 179), (54, 55, 155, 154), (12, 13, 113, 112), (34, 35, 135, 134), (49, 50, 150, 149), (41, 42, 142, 141), (60, 61, 161, 160), (90, 91, 191, 190), (55, 8, 108, 155), (63, 64, 164, 163), (66, 67, 167, 166), (100, 101, 201, 200), (42, 43, 143, 142), (68, 69, 169, 168), (39, 40, 140, 139), (86, 87, 187, 186), (21, 22, 122, 121), (76, 77, 177, 176), (15, 16, 116, 115), (75, 76, 176, 175), (67, 68, 168, 167), (8, 9, 109, 108), (73, 74, 174, 173), (45, 46, 146, 145), (81, 82, 182, 181), (27, 28, 128, 127), (14, 15, 115, 114), (105, 106, 206, 205), (101, 102, 202, 201), (62, 63, 163, 162), (72, 73, 173, 172), (18, 19, 119, 118), (26, 27, 127, 126), (82, 83, 183, 182), (93, 94, 194, 193), (71, 72, 172, 171), (65, 66, 166, 165), (83, 84, 184, 183), (84, 85, 185, 184), (33, 34, 134, 133), (48, 49, 149, 148), (53, 54, 154, 153), (25, 26, 126, 125), (20, 21, 121, 120), (70, 71, 171, 170), (29, 30, 130, 129), (74, 75, 175, 174), (61, 62, 162, 161), (32, 33, 133, 132), (106, 107, 207, 206), (19, 20, 120, 119), (95, 96, 196, 195), (58, 59, 159, 158), (77, 78, 178, 177), (59, 60, 160, 159), (10, 11, 111, 110), (11, 12, 112, 111), (22, 23, 123, 122), (23, 24, 124, 123), (94, 95, 195, 194), (47, 48, 148, 147), (40, 41, 141, 140), (44, 45, 145, 144), (97, 98, 198, 197), (37, 38, 138, 137), (96, 97, 197, 196), (64, 65, 165, 164), (13, 14, 114, 113), (17, 18, 118, 117), (9, 10, 110, 109), (57, 58, 158, 157), (36, 37, 137, 136), (69, 70, 170, 169), (52, 53, 153, 152), (87, 88, 188, 187), (28, 29, 129, 128), (221, 220, 219), (221, 219, 218), (222, 221, 218), (222, 218, 217), (223, 222, 217), (223, 217, 216), (224, 223, 216), (224, 216, 215), (225, 224, 215), (225, 215, 214), (226, 225, 292), (292, 225, 214), (226, 292, 291), (293, 292, 214), (294, 293, 214), (226, 291, 290), (294, 214, 213), (227, 226, 290), (295, 294, 213), (227, 290, 289), (296, 295, 213), (227, 289, 288), (297, 296, 213), (227, 288, 287), (297, 213, 212), (228, 227, 287), (298, 297, 212), (228, 287, 286), (299, 298, 212), (228, 286, 285), (229, 228, 285), (299, 212, 211), (300, 299, 211), (229, 285, 284), (230, 229, 284), (300, 211, 210), (301, 300, 210), (230, 284, 283), (302, 301, 210), (230, 283, 282), (231, 230, 282), (302, 210, 209), (303, 302, 209), (231, 282, 281), (232, 231, 281), (303, 209, 208), (256, 303, 208), (232, 281, 280), (233, 232, 280), (233, 280, 279), (257, 256, 208), (257, 208, 255), (233, 279, 278), (258, 257, 255), (234, 233, 278), (258, 255, 254), (234, 278, 277), (259, 258, 254), (235, 234, 277), (259, 254, 253), (235, 277, 276), (260, 259, 253), (235, 276, 275), (261, 260, 253), (236, 235, 275), (261, 253, 252), (236, 275, 274), (262, 261, 252), (237, 236, 274), (262, 252, 251), (237, 274, 273), (263, 262, 251), (237, 273, 272), (264, 263, 251), (238, 237, 272), (264, 251, 250), (238, 272, 271), (265, 264, 250), (238, 271, 270), (266, 265, 250), (238, 270, 269), (267, 266, 250), (239, 238, 269), (267, 250, 249), (239, 269, 268), (268, 267, 249), (239, 268, 249), (240, 239, 249), (240, 249, 248), (241, 240, 248), (241, 248, 247), (242, 241, 247), (242, 247, 246), (243, 242, 246), (243, 246, 245), (244, 243, 245), (306, 305, 304), (306, 304, 307), (321, 319, 320), (321, 318, 319), (322, 318, 321), (322, 317, 318), (323, 317, 322), (323, 316, 317), (324, 316, 323), (324, 315, 316), (325, 315, 324), (325, 314, 315), (326, 392, 325), (392, 314, 325), (326, 391, 392), (393, 314, 392), (394, 314, 393), (326, 390, 391), (394, 313, 314), (327, 390, 326), (395, 313, 394), (327, 389, 390), (396, 313, 395), (327, 388, 389), (397, 313, 396), (327, 387, 388), (397, 312, 313), (328, 387, 327), (398, 312, 397), (328, 386, 387), (399, 312, 398), (328, 385, 386), (329, 385, 328), (399, 311, 312), (400, 311, 399), (329, 384, 385), (330, 384, 329), (400, 310, 311), (401, 310, 400), (330, 383, 384), (402, 310, 401), (330, 382, 383), (331, 382, 330), (402, 309, 310), (403, 309, 402), (331, 381, 382), (332, 381, 331), (403, 308, 309), (356, 308, 403), (332, 380, 381), (333, 380, 332), (333, 379, 380), (357, 308, 356), (357, 355, 308), (333, 378, 379), (358, 355, 357), (334, 378, 333), (358, 354, 355), (334, 377, 378), (359, 354, 358), (335, 377, 334), (359, 353, 354), (335, 376, 377), (360, 353, 359), (335, 375, 376), (361, 353, 360), (336, 375, 335), (361, 352, 353), (336, 374, 375), (362, 352, 361), (337, 374, 336), (362, 351, 352), (337, 373, 374), (363, 351, 362), (337, 372, 373), (364, 351, 363), (338, 372, 337), (364, 350, 351), (338, 371, 372), (365, 350, 364), (338, 370, 371), (366, 350, 365), (338, 369, 370), (367, 350, 366), (339, 369, 338), (367, 349, 350), (339, 368, 369), (368, 349, 367), (339, 349, 368), (340, 349, 339), (340, 348, 349), (341, 348, 340), (341, 347, 348), (342, 347, 341), (342, 346, 347), (343, 346, 342), (343, 345, 346), (344, 345, 343), (406, 404, 405), (406, 407, 404), (270, 271, 371, 370), (229, 230, 330, 329), (274, 275, 375, 374), (261, 262, 362, 361), (232, 233, 333, 332), (306, 307, 407, 406), (219, 220, 320, 319), (295, 296, 396, 395), (258, 259, 359, 358), (277, 278, 378, 377), (259, 260, 360, 359), (210, 211, 311, 310), (211, 212, 312, 311), (222, 223, 323, 322), (223, 224, 324, 323), (294, 295, 395, 394), (247, 248, 348, 347), (240, 241, 341, 340), (244, 245, 345, 344), (297, 298, 398, 397), (237, 238, 338, 337), (296, 297, 397, 396), (264, 265, 365, 364), (213, 214, 314, 313), (217, 218, 318, 317), (209, 210, 310, 309), (257, 258, 358, 357), (236, 237, 337, 336), (269, 270, 370, 369), (252, 253, 353, 352), (287, 288, 388, 387), (228, 229, 329, 328), (292, 293, 393, 392), (246, 247, 347, 346), (304, 305, 405, 404), (298, 299, 399, 398), (299, 300, 400, 399), (250, 251, 351, 350), (303, 256, 356, 403), (216, 217, 317, 316), (285, 286, 386, 385), (231, 232, 332, 331), (291, 292, 392, 391), (307, 304, 404, 407), (243, 244, 344, 343), (224, 225, 325, 324), (251, 252, 352, 351), (238, 239, 339, 338), (289, 290, 390, 389), (302, 303, 403, 402), (278, 279, 379, 378), (230, 231, 331, 330), (256, 257, 357, 356), (280, 281, 381, 380), (288, 289, 389, 388), (235, 236, 336, 335), (279, 280, 380, 379), (254, 255, 355, 354), (212, 213, 313, 312), (234, 235, 335, 334), (249, 250, 350, 349), (241, 242, 342, 341), (260, 261, 361, 360), (290, 291, 391, 390), (255, 208, 308, 355), (263, 264, 364, 363), (266, 267, 367, 366), (300, 301, 401, 400), (242, 243, 343, 342), (268, 269, 369, 368), (239, 240, 340, 339), (286, 287, 387, 386), (221, 222, 322, 321), (276, 277, 377, 376), (215, 216, 316, 315), (275, 276, 376, 375), (267, 268, 368, 367), (208, 209, 309, 308), (273, 274, 374, 373), (245, 246, 346, 345), (281, 282, 382, 381), (227, 228, 328, 327), (214, 215, 315, 314), (305, 306, 406, 405), (301, 302, 402, 401), (262, 263, 363, 362), (272, 273, 373, 372), (218, 219, 319, 318), (226, 227, 327, 326), (282, 283, 383, 382), (293, 294, 394, 393), (271, 272, 372, 371), (265, 266, 366, 365), (283, 284, 384, 383), (284, 285, 385, 384), (233, 234, 334, 333), (248, 249, 349, 348), (253, 254, 354, 353), (225, 226, 326, 325), (220, 221, 321, 320), (421, 420, 419), (421, 419, 418), (422, 421, 418), (422, 418, 417), (423, 422, 417), (423, 417, 416), (424, 423, 416), (424, 416, 415), (425, 424, 415), (425, 415, 414), (426, 425, 492), (492, 425, 414), (426, 492, 491), (493, 492, 414), (494, 493, 414), (426, 491, 490), (494, 414, 413), (427, 426, 490), (495, 494, 413), (427, 490, 489), (496, 495, 413), (427, 489, 488), (497, 496, 413), (427, 488, 487), (497, 413, 412), (428, 427, 487), (498, 497, 412), (428, 487, 486), (499, 498, 412), (428, 486, 485), (429, 428, 485), (499, 412, 411), (500, 499, 411), (429, 485, 484), (430, 429, 484), (500, 411, 410), (501, 500, 410), (430, 484, 483), (502, 501, 410), (430, 483, 482), (431, 430, 482), (502, 410, 409), (503, 502, 409), (431, 482, 481), (432, 431, 481), (503, 409, 408), (456, 503, 408), (432, 481, 480), (433, 432, 480), (433, 480, 479), (457, 456, 408), (457, 408, 455), (433, 479, 478), (458, 457, 455), (434, 433, 478), (458, 455, 454), (434, 478, 477), (459, 458, 454), (435, 434, 477), (459, 454, 453), (435, 477, 476), (460, 459, 453), (435, 476, 475), (461, 460, 453), (436, 435, 475), (461, 453, 452), (436, 475, 474), (462, 461, 452), (437, 436, 474), (462, 452, 451), (437, 474, 473), (463, 462, 451), (437, 473, 472), (464, 463, 451), (438, 437, 472), (464, 451, 450), (438, 472, 471), (465, 464, 450), (438, 471, 470), (466, 465, 450), (438, 470, 469), (467, 466, 450), (439, 438, 469), (467, 450, 449), (439, 469, 468), (468, 467, 449), (439, 468, 449), (440, 439, 449), (440, 449, 448), (441, 440, 448), (441, 448, 447), (442, 441, 447), (442, 447, 446), (443, 442, 446), (443, 446, 445), (444, 443, 445), (506, 505, 504), (506, 504, 507), (521, 519, 520), (521, 518, 519), (522, 518, 521), (522, 517, 518), (523, 517, 522), (523, 516, 517), (524, 516, 523), (524, 515, 516), (525, 515, 524), (525, 514, 515), (526, 592, 525), (592, 514, 525), (526, 591, 592), (593, 514, 592), (594, 514, 593), (526, 590, 591), (594, 513, 514), (527, 590, 526), (595, 513, 594), (527, 589, 590), (596, 513, 595), (527, 588, 589), (597, 513, 596), (527, 587, 588), (597, 512, 513), (528, 587, 527), (598, 512, 597), (528, 586, 587), (599, 512, 598), (528, 585, 586), (529, 585, 528), (599, 511, 512), (600, 511, 599), (529, 584, 585), (530, 584, 529), (600, 510, 511), (601, 510, 600), (530, 583, 584), (602, 510, 601), (530, 582, 583), (531, 582, 530), (602, 509, 510), (603, 509, 602), (531, 581, 582), (532, 581, 531), (603, 508, 509), (556, 508, 603), (532, 580, 581), (533, 580, 532), (533, 579, 580), (557, 508, 556), (557, 555, 508), (533, 578, 579), (558, 555, 557), (534, 578, 533), (558, 554, 555), (534, 577, 578), (559, 554, 558), (535, 577, 534), (559, 553, 554), (535, 576, 577), (560, 553, 559), (535, 575, 576), (561, 553, 560), (536, 575, 535), (561, 552, 553), (536, 574, 575), (562, 552, 561), (537, 574, 536), (562, 551, 552), (537, 573, 574), (563, 551, 562), (537, 572, 573), (564, 551, 563), (538, 572, 537), (564, 550, 551), (538, 571, 572), (565, 550, 564), (538, 570, 571), (566, 550, 565), (538, 569, 570), (567, 550, 566), (539, 569, 538), (567, 549, 550), (539, 568, 569), (568, 549, 567), (539, 549, 568), (540, 549, 539), (540, 548, 549), (541, 548, 540), (541, 547, 548), (542, 547, 541), (542, 546, 547), (543, 546, 542), (543, 545, 546), (544, 545, 543), (606, 604, 605), (606, 607, 604), (461, 462, 562, 561), (432, 433, 533, 532), (506, 507, 607, 606), (419, 420, 520, 519), (495, 496, 596, 595), (458, 459, 559, 558), (477, 478, 578, 577), (459, 460, 560, 559), (410, 411, 511, 510), (411, 412, 512, 511), (422, 423, 523, 522), (423, 424, 524, 523), (494, 495, 595, 594), (447, 448, 548, 547), (440, 441, 541, 540), (444, 445, 545, 544), (497, 498, 598, 597), (437, 438, 538, 537), (496, 497, 597, 596), (464, 465, 565, 564), (413, 414, 514, 513), (417, 418, 518, 517), (409, 410, 510, 509), (457, 458, 558, 557), (436, 437, 537, 536), (469, 470, 570, 569), (452, 453, 553, 552), (487, 488, 588, 587), (428, 429, 529, 528), (492, 493, 593, 592), (446, 447, 547, 546), (504, 505, 605, 604), (498, 499, 599, 598), (499, 500, 600, 599), (450, 451, 551, 550), (503, 456, 556, 603), (416, 417, 517, 516), (485, 486, 586, 585), (431, 432, 532, 531), (491, 492, 592, 591), (507, 504, 604, 607), (443, 444, 544, 543), (424, 425, 525, 524), (451, 452, 552, 551), (438, 439, 539, 538), (489, 490, 590, 589), (502, 503, 603, 602), (478, 479, 579, 578), (430, 431, 531, 530), (456, 457, 557, 556), (480, 481, 581, 580), (488, 489, 589, 588), (435, 436, 536, 535), (479, 480, 580, 579), (454, 455, 555, 554), (412, 413, 513, 512), (434, 435, 535, 534), (449, 450, 550, 549), (441, 442, 542, 541), (460, 461, 561, 560), (490, 491, 591, 590), (455, 408, 508, 555), (463, 464, 564, 563), (466, 467, 567, 566), (500, 501, 601, 600), (442, 443, 543, 542), (468, 469, 569, 568), (439, 440, 540, 539), (486, 487, 587, 586), (421, 422, 522, 521), (476, 477, 577, 576), (415, 416, 516, 515), (475, 476, 576, 575), (467, 468, 568, 567), (408, 409, 509, 508), (473, 474, 574, 573), (445, 446, 546, 545), (481, 482, 582, 581), (427, 428, 528, 527), (414, 415, 515, 514), (505, 506, 606, 605), (501, 502, 602, 601), (462, 463, 563, 562), (472, 473, 573, 572), (418, 419, 519, 518), (426, 427, 527, 526), (482, 483, 583, 582), (493, 494, 594, 593), (471, 472, 572, 571), (465, 466, 566, 565), (483, 484, 584, 583), (484, 485, 585, 584), (433, 434, 534, 533), (448, 449, 549, 548), (453, 454, 554, 553), (425, 426, 526, 525), (420, 421, 521, 520), (470, 471, 571, 570), (429, 430, 530, 529), (474, 475, 575, 574), (621, 620, 619), (621, 619, 618), (622, 621, 618), (622, 618, 617), (623, 622, 617), (623, 617, 616), (624, 623, 616), (624, 616, 615), (625, 624, 615), (625, 615, 614), (626, 625, 692), (692, 625, 614), (626, 692, 691), (693, 692, 614), (694, 693, 614), (626, 691, 690), (694, 614, 613), (627, 626, 690), (695, 694, 613), (627, 690, 689), (696, 695, 613), (627, 689, 688), (697, 696, 613), (627, 688, 687), (697, 613, 612), (628, 627, 687), (698, 697, 612), (628, 687, 686), (699, 698, 612), (628, 686, 685), (629, 628, 685), (699, 612, 611), (700, 699, 611), (629, 685, 684), (630, 629, 684), (700, 611, 610), (701, 700, 610), (630, 684, 683), (702, 701, 610), (630, 683, 682), (631, 630, 682), (702, 610, 609), (703, 702, 609), (631, 682, 681), (632, 631, 681), (703, 609, 608), (656, 703, 608), (632, 681, 680), (633, 632, 680), (633, 680, 679), (657, 656, 608), (657, 608, 655), (633, 679, 678), (658, 657, 655), (634, 633, 678), (658, 655, 654), (634, 678, 677), (659, 658, 654), (635, 634, 677), (659, 654, 653), (635, 677, 676), (660, 659, 653), (635, 676, 675), (661, 660, 653), (636, 635, 675), (661, 653, 652), (636, 675, 674), (662, 661, 652), (637, 636, 674), (662, 652, 651), (637, 674, 673), (663, 662, 651), (637, 673, 672), (664, 663, 651), (638, 637, 672), (664, 651, 650), (638, 672, 671), (665, 664, 650), (638, 671, 670), (666, 665, 650), (638, 670, 669), (667, 666, 650), (639, 638, 669), (667, 650, 649), (639, 669, 668), (668, 667, 649), (639, 668, 649), (640, 639, 649), (640, 649, 648), (641, 640, 648), (641, 648, 647), (642, 641, 647), (642, 647, 646), (643, 642, 646), (643, 646, 645), (644, 643, 645), (706, 705, 704), (706, 704, 707), (721, 719, 720), (721, 718, 719), (722, 718, 721), (722, 717, 718), (723, 717, 722), (723, 716, 717), (724, 716, 723), (724, 715, 716), (725, 715, 724), (725, 714, 715), (726, 792, 725), (792, 714, 725), (726, 791, 792), (793, 714, 792), (794, 714, 793), (726, 790, 791), (794, 713, 714), (727, 790, 726), (795, 713, 794), (727, 789, 790), (796, 713, 795), (727, 788, 789), (797, 713, 796), (727, 787, 788), (797, 712, 713), (728, 787, 727), (798, 712, 797), (728, 786, 787), (799, 712, 798), (728, 785, 786), (729, 785, 728), (799, 711, 712), (800, 711, 799), (729, 784, 785), (730, 784, 729), (800, 710, 711), (801, 710, 800), (730, 783, 784), (802, 710, 801), (730, 782, 783), (731, 782, 730), (802, 709, 710), (803, 709, 802), (731, 781, 782), (732, 781, 731), (803, 708, 709), (756, 708, 803), (732, 780, 781), (733, 780, 732), (733, 779, 780), (757, 708, 756), (757, 755, 708), (733, 778, 779), (758, 755, 757), (734, 778, 733), (758, 754, 755), (734, 777, 778), (759, 754, 758), (735, 777, 734), (759, 753, 754), (735, 776, 777), (760, 753, 759), (735, 775, 776), (761, 753, 760), (736, 775, 735), (761, 752, 753), (736, 774, 775), (762, 752, 761), (737, 774, 736), (762, 751, 752), (737, 773, 774), (763, 751, 762), (737, 772, 773), (764, 751, 763), (738, 772, 737), (764, 750, 751), (738, 771, 772), (765, 750, 764), (738, 770, 771), (766, 750, 765), (738, 769, 770), (767, 750, 766), (739, 769, 738), (767, 749, 750), (739, 768, 769), (768, 749, 767), (739, 749, 768), (740, 749, 739), (740, 748, 749), (741, 748, 740), (741, 747, 748), (742, 747, 741), (742, 746, 747), (743, 746, 742), (743, 745, 746), (744, 745, 743), (806, 804, 805), (806, 807, 804), (651, 652, 752, 751), (638, 639, 739, 738), (689, 690, 790, 789), (702, 703, 803, 802), (678, 679, 779, 778), (630, 631, 731, 730), (656, 657, 757, 756), (680, 681, 781, 780), (688, 689, 789, 788), (635, 636, 736, 735), (679, 680, 780, 779), (654, 655, 755, 754), (612, 613, 713, 712), (634, 635, 735, 734), (649, 650, 750, 749), (641, 642, 742, 741), (660, 661, 761, 760), (690, 691, 791, 790), (655, 608, 708, 755), (663, 664, 764, 763), (666, 667, 767, 766), (700, 701, 801, 800), (642, 643, 743, 742), (668, 669, 769, 768), (639, 640, 740, 739), (686, 687, 787, 786), (621, 622, 722, 721), (676, 677, 777, 776), (615, 616, 716, 715), (675, 676, 776, 775), (667, 668, 768, 767), (608, 609, 709, 708), (673, 674, 774, 773), (645, 646, 746, 745), (681, 682, 782, 781), (627, 628, 728, 727), (614, 615, 715, 714), (705, 706, 806, 805), (701, 702, 802, 801), (662, 663, 763, 762), (672, 673, 773, 772), (618, 619, 719, 718), (626, 627, 727, 726), (682, 683, 783, 782), (693, 694, 794, 793), (671, 672, 772, 771), (665, 666, 766, 765), (683, 684, 784, 783), (684, 685, 785, 784), (633, 634, 734, 733), (648, 649, 749, 748), (653, 654, 754, 753), (625, 626, 726, 725), (620, 621, 721, 720), (670, 671, 771, 770), (629, 630, 730, 729), (674, 675, 775, 774), (661, 662, 762, 761), (632, 633, 733, 732), (706, 707, 807, 806), (619, 620, 720, 719), (695, 696, 796, 795), (658, 659, 759, 758), (677, 678, 778, 777), (659, 660, 760, 759), (610, 611, 711, 710), (611, 612, 712, 711), (622, 623, 723, 722), (623, 624, 724, 723), (694, 695, 795, 794), (647, 648, 748, 747), (640, 641, 741, 740), (644, 645, 745, 744), (697, 698, 798, 797), (637, 638, 738, 737), (696, 697, 797, 796), (664, 665, 765, 764), (613, 614, 714, 713), (617, 618, 718, 717), (609, 610, 710, 709), (657, 658, 758, 757), (636, 637, 737, 736), (669, 670, 770, 769), (652, 653, 753, 752), (687, 688, 788, 787), (628, 629, 729, 728), (692, 693, 793, 792), (646, 647, 747, 746), (704, 705, 805, 804), (698, 699, 799, 798), (699, 700, 800, 799), (650, 651, 751, 750), (703, 656, 756, 803), (616, 617, 717, 716), (685, 686, 786, 785), (631, 632, 732, 731), (691, 692, 792, 791), (707, 704, 804, 807), (643, 644, 744, 743), (624, 625, 725, 724), (821, 820, 819), (821, 819, 818), (822, 821, 818), (822, 818, 817), (823, 822, 817), (823, 817, 816), (824, 823, 816), (824, 816, 815), (825, 824, 815), (825, 815, 814), (826, 825, 892), (892, 825, 814), (826, 892, 891), (893, 892, 814), (894, 893, 814), (826, 891, 890), (894, 814, 813), (827, 826, 890), (895, 894, 813), (827, 890, 889), (896, 895, 813), (827, 889, 888), (897, 896, 813), (827, 888, 887), (897, 813, 812), (828, 827, 887), (898, 897, 812), (828, 887, 886), (899, 898, 812), (828, 886, 885), (829, 828, 885), (899, 812, 811), (900, 899, 811), (829, 885, 884), (830, 829, 884), (900, 811, 810), (901, 900, 810), (830, 884, 883), (902, 901, 810), (830, 883, 882), (831, 830, 882), (902, 810, 809), (903, 902, 809), (831, 882, 881), (832, 831, 881), (903, 809, 808), (856, 903, 808), (832, 881, 880), (833, 832, 880), (833, 880, 879), (857, 856, 808), (857, 808, 855), (833, 879, 878), (858, 857, 855), (834, 833, 878), (858, 855, 854), (834, 878, 877), (859, 858, 854), (835, 834, 877), (859, 854, 853), (835, 877, 876), (860, 859, 853), (835, 876, 875), (861, 860, 853), (836, 835, 875), (861, 853, 852), (836, 875, 874), (862, 861, 852), (837, 836, 874), (862, 852, 851), (837, 874, 873), (863, 862, 851), (837, 873, 872), (864, 863, 851), (838, 837, 872), (864, 851, 850), (838, 872, 871), (865, 864, 850), (838, 871, 870), (866, 865, 850), (838, 870, 869), (867, 866, 850), (839, 838, 869), (867, 850, 849), (839, 869, 868), (868, 867, 849), (839, 868, 849), (840, 839, 849), (840, 849, 848), (841, 840, 848), (841, 848, 847), (842, 841, 847), (842, 847, 846), (843, 842, 846), (843, 846, 845), (844, 843, 845), (906, 905, 904), (906, 904, 907), (952, 953, 1053, 1052), (969, 970, 1070, 1069), (936, 937, 1037, 1036), (957, 958, 1058, 1057), (909, 910, 1010, 1009), (917, 918, 1018, 1017), (913, 914, 1014, 1013), (964, 965, 1065, 1064), (996, 997, 1097, 1096), (937, 938, 1038, 1037), (997, 998, 1098, 1097), (944, 945, 1045, 1044), (940, 941, 1041, 1040), (947, 948, 1048, 1047), (994, 995, 1095, 1094), (923, 924, 1024, 1023), (922, 923, 1023, 1022), (911, 912, 1012, 1011), (910, 911, 1011, 1010), (959, 960, 1060, 1059), (977, 978, 1078, 1077), (958, 959, 1059, 1058), (995, 996, 1096, 1095), (919, 920, 1020, 1019), (1006, 1007, 1107, 1106), (932, 933, 1033, 1032), (961, 962, 1062, 1061), (974, 975, 1075, 1074), (929, 930, 1030, 1029), (970, 971, 1071, 1070), (920, 921, 1021, 1020), (925, 926, 1026, 1025), (953, 954, 1054, 1053), (948, 949, 1049, 1048), (933, 934, 1034, 1033), (984, 985, 1085, 1084), (983, 984, 1084, 1083), (965, 966, 1066, 1065), (971, 972, 1072, 1071), (993, 994, 1094, 1093), (982, 983, 1083, 1082), (926, 927, 1027, 1026), (918, 919, 1019, 1018), (972, 973, 1073, 1072), (962, 963, 1063, 1062), (1001, 1002, 1102, 1101), (1005, 1006, 1106, 1105), (914, 915, 1015, 1014), (927, 928, 1028, 1027), (981, 982, 1082, 1081), (945, 946, 1046, 1045), (973, 974, 1074, 1073), (908, 909, 1009, 1008), (967, 968, 1068, 1067), (975, 976, 1076, 1075), (915, 916, 1016, 1015), (976, 977, 1077, 1076), (921, 922, 1022, 1021), (986, 987, 1087, 1086), (939, 940, 1040, 1039), (968, 969, 1069, 1068), (942, 943, 1043, 1042), (1000, 1001, 1101, 1100), (966, 967, 1067, 1066), (963, 964, 1064, 1063), (955, 908, 1008, 1055), (990, 991, 1091, 1090), (960, 961, 1061, 1060), (941, 942, 1042, 1041), (949, 950, 1050, 1049), (934, 935, 1035, 1034), (912, 913, 1013, 1012), (954, 955, 1055, 1054), (979, 980, 1080, 1079), (935, 936, 1036, 1035), (988, 989, 1089, 1088), (980, 981, 1081, 1080), (956, 957, 1057, 1056), (930, 931, 1031, 1030), (978, 979, 1079, 1078), (1002, 1003, 1103, 1102), (989, 990, 1090, 1089), (938, 939, 1039, 1038), (951, 952, 1052, 1051), (924, 925, 1025, 1024), (943, 944, 1044, 1043), (1007, 1004, 1104, 1107), (991, 992, 1092, 1091), (931, 932, 1032, 1031), (985, 986, 1086, 1085), (916, 917, 1017, 1016), (1003, 956, 1056, 1103), (950, 951, 1051, 1050), (999, 1000, 1100, 1099), (998, 999, 1099, 1098), (1004, 1005, 1105, 1104), (946, 947, 1047, 1046), (992, 993, 1093, 1092), (840, 841, 941, 940), (844, 845, 945, 944), (897, 898, 998, 997), (837, 838, 938, 937), (896, 897, 997, 996), (864, 865, 965, 964), (813, 814, 914, 913), (817, 818, 918, 917), (809, 810, 910, 909), (857, 858, 958, 957), (836, 837, 937, 936), (869, 870, 970, 969), (852, 853, 953, 952), (887, 888, 988, 987), (828, 829, 929, 928), (892, 893, 993, 992), (846, 847, 947, 946), (904, 905, 1005, 1004), (898, 899, 999, 998), (899, 900, 1000, 999), (850, 851, 951, 950), (903, 856, 956, 1003), (816, 817, 917, 916), (885, 886, 986, 985), (831, 832, 932, 931), (891, 892, 992, 991), (907, 904, 1004, 1007), (843, 844, 944, 943), (824, 825, 925, 924), (851, 852, 952, 951), (838, 839, 939, 938), (889, 890, 990, 989), (902, 903, 1003, 1002), (878, 879, 979, 978), (830, 831, 931, 930), (856, 857, 957, 956), (880, 881, 981, 980), (888, 889, 989, 988), (835, 836, 936, 935), (879, 880, 980, 979), (854, 855, 955, 954), (812, 813, 913, 912), (834, 835, 935, 934), (849, 850, 950, 949), (841, 842, 942, 941), (860, 861, 961, 960), (890, 891, 991, 990), (855, 808, 908, 955), (863, 864, 964, 963), (866, 867, 967, 966), (900, 901, 1001, 1000), (842, 843, 943, 942), (868, 869, 969, 968), (839, 840, 940, 939), (886, 887, 987, 986), (821, 822, 922, 921), (876, 877, 977, 976), (815, 816, 916, 915), (875, 876, 976, 975), (867, 868, 968, 967), (808, 809, 909, 908), (873, 874, 974, 973), (845, 846, 946, 945), (881, 882, 982, 981), (827, 828, 928, 927), (814, 815, 915, 914), (905, 906, 1006, 1005), (901, 902, 1002, 1001), (862, 863, 963, 962), (872, 873, 973, 972), (818, 819, 919, 918), (826, 827, 927, 926), (882, 883, 983, 982), (893, 894, 994, 993), (871, 872, 972, 971), (865, 866, 966, 965), (883, 884, 984, 983), (884, 885, 985, 984), (833, 834, 934, 933), (848, 849, 949, 948), (853, 854, 954, 953), (825, 826, 926, 925), (820, 821, 921, 920), (870, 871, 971, 970), (829, 830, 930, 929), (874, 875, 975, 974), (861, 862, 962, 961), (832, 833, 933, 932), (906, 907, 1007, 1006), (819, 820, 920, 919), (895, 896, 996, 995), (858, 859, 959, 958), (877, 878, 978, 977), (859, 860, 960, 959), (810, 811, 911, 910), (811, 812, 912, 911), (822, 823, 923, 922), (823, 824, 924, 923), (894, 895, 995, 994), (847, 848, 948, 947), (1021, 1019, 1020), (1021, 1018, 1019), (1022, 1018, 1021), (1022, 1017, 1018), (1023, 1017, 1022), (1023, 1016, 1017), (1024, 1016, 1023), (1024, 1015, 1016), (1025, 1015, 1024), (1025, 1014, 1015), (1026, 1092, 1025), (1092, 1014, 1025), (1026, 1091, 1092), (1093, 1014, 1092), (1094, 1014, 1093), (1026, 1090, 1091), (1094, 1013, 1014), (1027, 1090, 1026), (1095, 1013, 1094), (1027, 1089, 1090), (1096, 1013, 1095), (1027, 1088, 1089), (1097, 1013, 1096), (1027, 1087, 1088), (1097, 1012, 1013), (1028, 1087, 1027), (1098, 1012, 1097), (1028, 1086, 1087), (1099, 1012, 1098), (1028, 1085, 1086), (1029, 1085, 1028), (1099, 1011, 1012), (1100, 1011, 1099), (1029, 1084, 1085), (1030, 1084, 1029), (1100, 1010, 1011), (1101, 1010, 1100), (1030, 1083, 1084), (1102, 1010, 1101), (1030, 1082, 1083), (1031, 1082, 1030), (1102, 1009, 1010), (1103, 1009, 1102), (1031, 1081, 1082), (1032, 1081, 1031), (1103, 1008, 1009), (1056, 1008, 1103), (1032, 1080, 1081), (1033, 1080, 1032), (1033, 1079, 1080), (1057, 1008, 1056), (1057, 1055, 1008), (1033, 1078, 1079), (1058, 1055, 1057), (1034, 1078, 1033), (1058, 1054, 1055), (1034, 1077, 1078), (1059, 1054, 1058), (1035, 1077, 1034), (1059, 1053, 1054), (1035, 1076, 1077), (1060, 1053, 1059), (1035, 1075, 1076), (1061, 1053, 1060), (1036, 1075, 1035), (1061, 1052, 1053), (1036, 1074, 1075), (1062, 1052, 1061), (1037, 1074, 1036), (1062, 1051, 1052), (1037, 1073, 1074), (1063, 1051, 1062), (1037, 1072, 1073), (1064, 1051, 1063), (1038, 1072, 1037), (1064, 1050, 1051), (1038, 1071, 1072), (1065, 1050, 1064), (1038, 1070, 1071), (1066, 1050, 1065), (1038, 1069, 1070), (1067, 1050, 1066), (1039, 1069, 1038), (1067, 1049, 1050), (1039, 1068, 1069), (1068, 1049, 1067), (1039, 1049, 1068), (1040, 1049, 1039), (1040, 1048, 1049), (1041, 1048, 1040), (1041, 1047, 1048), (1042, 1047, 1041), (1042, 1046, 1047), (1043, 1046, 1042), (1043, 1045, 1046), (1044, 1045, 1043), (1106, 1104, 1105), (1106, 1107, 1104), (987, 988, 1088, 1087), (928, 929, 1029, 1028), (1121, 1120, 1119), (1121, 1119, 1118), (1122, 1121, 1118), (1122, 1118, 1117), (1123, 1122, 1117), (1123, 1117, 1116), (1124, 1123, 1116), (1124, 1116, 1115), (1125, 1124, 1115), (1125, 1115, 1114), (1126, 1125, 1192), (1192, 1125, 1114), (1126, 1192, 1191), (1193, 1192, 1114), (1194, 1193, 1114), (1126, 1191, 1190), (1194, 1114, 1113), (1127, 1126, 1190), (1195, 1194, 1113), (1127, 1190, 1189), (1196, 1195, 1113), (1127, 1189, 1188), (1197, 1196, 1113), (1127, 1188, 1187), (1197, 1113, 1112), (1128, 1127, 1187), (1198, 1197, 1112), (1128, 1187, 1186), (1199, 1198, 1112), (1128, 1186, 1185), (1129, 1128, 1185), (1199, 1112, 1111), (1200, 1199, 1111), (1129, 1185, 1184), (1130, 1129, 1184), (1200, 1111, 1110), (1201, 1200, 1110), (1130, 1184, 1183), (1202, 1201, 1110), (1130, 1183, 1182), (1131, 1130, 1182), (1202, 1110, 1109), (1203, 1202, 1109), (1131, 1182, 1181), (1132, 1131, 1181), (1203, 1109, 1108), (1156, 1203, 1108), (1132, 1181, 1180), (1133, 1132, 1180), (1133, 1180, 1179), (1157, 1156, 1108), (1157, 1108, 1155), (1133, 1179, 1178), (1158, 1157, 1155), (1134, 1133, 1178), (1158, 1155, 1154), (1134, 1178, 1177), (1159, 1158, 1154), (1135, 1134, 1177), (1159, 1154, 1153), (1135, 1177, 1176), (1160, 1159, 1153), (1135, 1176, 1175), (1161, 1160, 1153), (1136, 1135, 1175), (1161, 1153, 1152), (1136, 1175, 1174), (1162, 1161, 1152), (1137, 1136, 1174), (1162, 1152, 1151), (1137, 1174, 1173), (1163, 1162, 1151), (1137, 1173, 1172), (1164, 1163, 1151), (1138, 1137, 1172), (1164, 1151, 1150), (1138, 1172, 1171), (1165, 1164, 1150), (1138, 1171, 1170), (1166, 1165, 1150), (1138, 1170, 1169), (1167, 1166, 1150), (1139, 1138, 1169), (1167, 1150, 1149), (1139, 1169, 1168), (1168, 1167, 1149), (1139, 1168, 1149), (1140, 1139, 1149), (1140, 1149, 1148), (1141, 1140, 1148), (1141, 1148, 1147), (1142, 1141, 1147), (1142, 1147, 1146), (1143, 1142, 1146), (1143, 1146, 1145), (1144, 1143, 1145), (1206, 1205, 1204), (1206, 1204, 1207), (1221, 1219, 1220), (1221, 1218, 1219), (1222, 1218, 1221), (1222, 1217, 1218), (1223, 1217, 1222), (1223, 1216, 1217), (1224, 1216, 1223), (1224, 1215, 1216), (1225, 1215, 1224), (1225, 1214, 1215), (1226, 1292, 1225), (1292, 1214, 1225), (1226, 1291, 1292), (1293, 1214, 1292), (1294, 1214, 1293), (1226, 1290, 1291), (1294, 1213, 1214), (1227, 1290, 1226), (1295, 1213, 1294), (1227, 1289, 1290), (1296, 1213, 1295), (1227, 1288, 1289), (1297, 1213, 1296), (1227, 1287, 1288), (1297, 1212, 1213), (1228, 1287, 1227), (1298, 1212, 1297), (1228, 1286, 1287), (1299, 1212, 1298), (1228, 1285, 1286), (1229, 1285, 1228), (1299, 1211, 1212), (1300, 1211, 1299), (1229, 1284, 1285), (1230, 1284, 1229), (1300, 1210, 1211), (1301, 1210, 1300), (1230, 1283, 1284), (1302, 1210, 1301), (1230, 1282, 1283), (1231, 1282, 1230), (1302, 1209, 1210), (1303, 1209, 1302), (1231, 1281, 1282), (1232, 1281, 1231), (1303, 1208, 1209), (1256, 1208, 1303), (1232, 1280, 1281), (1233, 1280, 1232), (1233, 1279, 1280), (1257, 1208, 1256), (1257, 1255, 1208), (1233, 1278, 1279), (1258, 1255, 1257), (1234, 1278, 1233), (1258, 1254, 1255), (1234, 1277, 1278), (1259, 1254, 1258), (1235, 1277, 1234), (1259, 1253, 1254), (1235, 1276, 1277), (1260, 1253, 1259), (1235, 1275, 1276), (1261, 1253, 1260), (1236, 1275, 1235), (1261, 1252, 1253), (1236, 1274, 1275), (1262, 1252, 1261), (1237, 1274, 1236), (1262, 1251, 1252), (1237, 1273, 1274), (1263, 1251, 1262), (1237, 1272, 1273), (1264, 1251, 1263), (1238, 1272, 1237), (1264, 1250, 1251), (1238, 1271, 1272), (1265, 1250, 1264), (1238, 1270, 1271), (1266, 1250, 1265), (1238, 1269, 1270), (1267, 1250, 1266), (1239, 1269, 1238), (1267, 1249, 1250), (1239, 1268, 1269), (1268, 1249, 1267), (1239, 1249, 1268), (1240, 1249, 1239), (1240, 1248, 1249), (1241, 1248, 1240), (1241, 1247, 1248), (1242, 1247, 1241), (1242, 1246, 1247), (1243, 1246, 1242), (1243, 1245, 1246), (1244, 1245, 1243), (1306, 1304, 1305), (1306, 1307, 1304), (1152, 1153, 1253, 1252), (1187, 1188, 1288, 1287), (1128, 1129, 1229, 1228), (1192, 1193, 1293, 1292), (1146, 1147, 1247, 1246), (1204, 1205, 1305, 1304), (1198, 1199, 1299, 1298), (1199, 1200, 1300, 1299), (1150, 1151, 1251, 1250), (1203, 1156, 1256, 1303), (1116, 1117, 1217, 1216), (1185, 1186, 1286, 1285), (1131, 1132, 1232, 1231), (1191, 1192, 1292, 1291), (1207, 1204, 1304, 1307), (1143, 1144, 1244, 1243), (1124, 1125, 1225, 1224), (1151, 1152, 1252, 1251), (1138, 1139, 1239, 1238), (1189, 1190, 1290, 1289), (1202, 1203, 1303, 1302), (1178, 1179, 1279, 1278), (1130, 1131, 1231, 1230), (1156, 1157, 1257, 1256), (1180, 1181, 1281, 1280), (1188, 1189, 1289, 1288), (1135, 1136, 1236, 1235), (1179, 1180, 1280, 1279), (1154, 1155, 1255, 1254), (1112, 1113, 1213, 1212), (1134, 1135, 1235, 1234), (1149, 1150, 1250, 1249), (1141, 1142, 1242, 1241), (1160, 1161, 1261, 1260), (1190, 1191, 1291, 1290), (1155, 1108, 1208, 1255), (1163, 1164, 1264, 1263), (1166, 1167, 1267, 1266), (1200, 1201, 1301, 1300), (1142, 1143, 1243, 1242), (1168, 1169, 1269, 1268), (1139, 1140, 1240, 1239), (1186, 1187, 1287, 1286), (1121, 1122, 1222, 1221), (1176, 1177, 1277, 1276), (1115, 1116, 1216, 1215), (1175, 1176, 1276, 1275), (1167, 1168, 1268, 1267), (1108, 1109, 1209, 1208), (1173, 1174, 1274, 1273), (1145, 1146, 1246, 1245), (1181, 1182, 1282, 1281), (1127, 1128, 1228, 1227), (1114, 1115, 1215, 1214), (1205, 1206, 1306, 1305), (1201, 1202, 1302, 1301), (1162, 1163, 1263, 1262), (1172, 1173, 1273, 1272), (1118, 1119, 1219, 1218), (1126, 1127, 1227, 1226), (1182, 1183, 1283, 1282), (1193, 1194, 1294, 1293), (1171, 1172, 1272, 1271), (1165, 1166, 1266, 1265), (1183, 1184, 1284, 1283), (1184, 1185, 1285, 1284), (1133, 1134, 1234, 1233), (1148, 1149, 1249, 1248), (1153, 1154, 1254, 1253), (1125, 1126, 1226, 1225), (1120, 1121, 1221, 1220), (1170, 1171, 1271, 1270), (1129, 1130, 1230, 1229), (1174, 1175, 1275, 1274), (1161, 1162, 1262, 1261), (1132, 1133, 1233, 1232), (1206, 1207, 1307, 1306), (1119, 1120, 1220, 1219), (1195, 1196, 1296, 1295), (1158, 1159, 1259, 1258), (1177, 1178, 1278, 1277), (1159, 1160, 1260, 1259), (1110, 1111, 1211, 1210), (1111, 1112, 1212, 1211), (1122, 1123, 1223, 1222), (1123, 1124, 1224, 1223), (1194, 1195, 1295, 1294), (1147, 1148, 1248, 1247), (1140, 1141, 1241, 1240), (1144, 1145, 1245, 1244), (1197, 1198, 1298, 1297), (1137, 1138, 1238, 1237), (1196, 1197, 1297, 1296), (1164, 1165, 1265, 1264), (1113, 1114, 1214, 1213), (1117, 1118, 1218, 1217), (1109, 1110, 1210, 1209), (1157, 1158, 1258, 1257), (1136, 1137, 1237, 1236), (1169, 1170, 1270, 1269)])
me_cube.polygons.foreach_set('material_index', [0, 0, 0, 0, 0, 0, 1, 1, 1, 1, 1, 1, 1, 1, 1, 1, 1, 1, 1, 1, 1, 1, 1, 1, 1, 1, 1, 1, 1, 1, 1, 1, 1, 1, 1, 1, 1, 1, 1, 1, 1, 1, 1, 1, 1, 1, 1, 1, 1, 1, 1, 1, 1, 1, 1, 1, 1, 1, 1, 1, 1, 1, 1, 1, 1, 1, 1, 1, 1, 1, 1, 1, 1, 1, 1, 1, 1, 1, 1, 1, 1, 1, 1, 1, 1, 1, 1, 1, 1, 1, 1, 1, 1, 1, 1, 1, 1, 1, 1, 1, 1, 1, 1, 1, 1, 1, 1, 1, 1, 1, 1, 1, 1, 1, 1, 1, 1, 1, 1, 1, 1, 1, 1, 1, 1, 1, 1, 1, 1, 1, 1, 1, 1, 1, 1, 1, 1, 1, 1, 1, 1, 1, 1, 1, 1, 1, 1, 1, 1, 1, 1, 1, 1, 1, 1, 1, 1, 1, 1, 1, 1, 1, 1, 1, 1, 1, 1, 1, 1, 1, 1, 1, 1, 1, 1, 1, 1, 1, 1, 1, 1, 1, 1, 1, 1, 1, 1, 1, 1, 1, 1, 1, 1, 1, 1, 1, 1, 1, 1, 1, 1, 1, 1, 1, 1, 1, 1, 1, 1, 1, 1, 1, 1, 1, 1, 1, 1, 1, 1, 1, 1, 1, 1, 1, 1, 1, 1, 1, 1, 1, 1, 1, 1, 1, 1, 1, 1, 1, 1, 1, 1, 1, 1, 1, 1, 1, 1, 1, 1, 1, 1, 1, 1, 1, 1, 1, 1, 1, 1, 1, 1, 1, 1, 1, 1, 1, 1, 1, 1, 1, 1, 1, 1, 1, 1, 1, 1, 1, 1, 1, 1, 1, 1, 1, 1, 1, 1, 1, 1, 1, 1, 1, 1, 1, 1, 1, 1, 1, 1, 1, 1, 1, 1, 1, 1, 1, 1, 1, 1, 1, 1, 1, 1, 1, 1, 1, 1, 1, 1, 1, 1, 1, 1, 1, 1, 1, 1, 1, 1, 1, 1, 1, 1, 1, 1, 1, 1, 1, 1, 1, 1, 1, 1, 1, 1, 1, 1, 1, 1, 1, 1, 1, 1, 1, 1, 1, 1, 1, 1, 1, 1, 1, 1, 1, 1, 1, 1, 1, 1, 1, 1, 1, 1, 1, 1, 1, 1, 1, 1, 1, 1, 1, 1, 1, 1, 1, 1, 1, 1, 1, 1, 1, 1, 1, 1, 1, 1, 1, 1, 1, 1, 1, 1, 1, 1, 1, 1, 1, 1, 1, 1, 1, 1, 1, 1, 1, 1, 1, 1, 1, 1, 1, 1, 1, 1, 1, 1, 1, 1, 1, 1, 1, 1, 1, 1, 1, 1, 1, 1, 1, 1, 1, 1, 1, 1, 1, 1, 1, 1, 1, 1, 1, 1, 1, 1, 1, 1, 1, 1, 1, 1, 1, 1, 1, 1, 1, 1, 1, 1, 1, 1, 1, 1, 1, 1, 1, 1, 1, 1, 1, 1, 1, 1, 1, 1, 1, 1, 1, 1, 1, 1, 1, 1, 1, 1, 1, 1, 1, 1, 1, 1, 1, 1, 1, 1, 1, 1, 1, 1, 1, 1, 1, 1, 1, 1, 1, 1, 1, 1, 1, 1, 1, 1, 1, 1, 1, 1, 1, 1, 1, 1, 1, 1, 1, 1, 1, 1, 1, 1, 1, 1, 1, 1, 1, 1, 1, 1, 1, 1, 1, 1, 1, 1, 1, 1, 1, 1, 1, 1, 1, 1, 1, 1, 1, 1, 1, 1, 1, 1, 1, 1, 1, 1, 1, 1, 1, 1, 1, 1, 1, 1, 1, 1, 1, 1, 1, 1, 1, 1, 1, 1, 1, 1, 1, 1, 1, 1, 1, 1, 1, 1, 1, 1, 1, 1, 1, 1, 1, 1, 1, 1, 1, 1, 1, 1, 1, 1, 1, 1, 1, 1, 1, 1, 1, 1, 1, 1, 1, 1, 1, 1, 1, 1, 1, 1, 1, 1, 1, 1, 1, 1, 1, 1, 1, 1, 1, 1, 1, 1, 1, 1, 1, 1, 1, 1, 1, 1, 1, 1, 1, 1, 1, 1, 1, 1, 1, 1, 1, 1, 1, 1, 1, 1, 1, 1, 1, 1, 1, 1, 1, 1, 1, 1, 1, 1, 1, 1, 1, 1, 1, 1, 1, 1, 1, 1, 1, 1, 1, 1, 1, 1, 1, 1, 1, 1, 1, 1, 1, 1, 1, 1, 1, 1, 1, 1, 1, 1, 1, 1, 1, 1, 1, 1, 1, 1, 1, 1, 1, 1, 1, 1, 1, 1, 1, 1, 1, 1, 1, 1, 1, 1, 1, 1, 1, 1, 1, 1, 1, 1, 1, 1, 1, 1, 1, 1, 1, 1, 1, 1, 1, 1, 1, 1, 1, 1, 1, 1, 1, 1, 1, 1, 1, 1, 1, 1, 1, 1, 1, 1, 1, 1, 1, 1, 1, 1, 1, 1, 1, 1, 1, 1, 1, 1, 1, 1, 1, 1, 1, 1, 1, 1, 1, 1, 1, 1, 1, 1, 1, 1, 1, 1, 1, 1, 1, 1, 1, 1, 1, 1, 1, 1, 1, 1, 1, 1, 1, 1, 1, 1, 1, 1, 1, 1, 1, 1, 1, 1, 1, 1, 1, 1, 1, 1, 1, 1, 1, 1, 1, 1, 1, 1, 1, 1, 1, 1, 1, 1, 1, 1, 1, 1, 1, 1, 1, 1, 1, 1, 1, 1, 1, 1, 1, 1, 1, 1, 1, 1, 1, 1, 1, 1, 1, 1, 1, 1, 1, 1, 1, 1, 1, 1, 1, 1, 1, 1, 1, 1, 1, 1, 1, 1, 1, 1, 1, 1, 1, 1, 1, 1, 1, 1, 1, 1, 1, 1, 1, 1, 1, 1, 1, 1, 1, 1, 1, 1, 1, 1, 1, 1, 1, 1, 1, 1, 1, 1, 1, 1, 1, 1, 1, 1, 1, 1, 1, 1, 1, 1, 1, 1, 1, 1, 1, 1, 1, 1, 1, 1, 1, 1, 1, 1, 1, 1, 1, 1, 1, 1, 1, 1, 1, 1, 1, 1, 1, 1, 1, 1, 1, 1, 1, 1, 1, 1, 1, 1, 1, 1, 1, 1, 1, 1, 1, 1, 1, 1, 1, 1, 1, 1, 1, 1, 1, 1, 1, 1, 1, 1, 1, 1, 1, 1, 1, 1, 1, 1, 1, 1, 1, 1, 1, 1, 1, 1, 1, 1, 1, 1, 1, 1, 1, 1, 1, 1, 1, 1, 1, 1, 1, 1, 1, 1, 1, 1, 1, 1, 1, 1, 1, 1, 1, 1, 1, 1, 1, 1, 1, 1, 1, 1, 1, 1, 1, 1, 1, 1, 1, 1, 1, 1, 1, 1, 1, 1, 1, 1, 1, 1, 1, 1, 1, 1, 1, 1, 1, 1, 1, 1, 1, 1, 1, 1, 1, 1, 1, 1, 1, 1, 1, 1, 1, 1, 1, 1, 1, 1, 1, 1, 1, 1, 1, 1, 1, 1, 1, 1, 1, 1, 1, 1, 1, 1, 1, 1, 1, 1, 1, 1, 1, 1, 1, 1, 1, 1, 1, 1, 1, 1, 1, 1, 1, 1, 1, 1, 1, 1, 1, 1, 1, 1, 1, 1, 1, 1, 1, 1, 1, 1, 1, 1, 1, 1, 1, 1, 1, 1, 1, 1, 1, 1, 1, 1, 1, 1, 1, 1, 1, 1, 1, 1, 1, 1, 1, 1, 1, 1, 1, 1, 1, 1, 1, 1, 1, 1, 1, 1, 1, 1, 1, 1, 1, 1, 1, 1, 1, 1, 1, 1, 1, 1, 1, 1, 1, 1, 1, 1, 1, 1, 1, 1, 1, 1, 1, 1, 1, 1, 1, 1, 1, 1, 1, 1, 1, 1, 1, 1, 1, 1, 1, 1, 1, 1, 1, 1, 1, 1, 1, 1, 1, 1, 1, 1, 1, 1, 1, 1, 1, 1, 1, 1, 1, 1, 1, 1, 1, 1, 1, 1, 1, 1, 1, 1, 1, 1, 1, 1, 1, 1, 1, 1, 1, 1, 1, 1, 1, 1, 1, 1, 1, 1, 1, 1, 1, 1, 1, 1, 1, 1, 1, 1, 1, 1, 1, 1, 1, 1, 1, 1, 1, 1, 1, 1, 1, 1, 1, 1, 1, 1, 1, 1, 1, 1, 1, 1, 1, 1, 1, 1, 1, 1, 1, 1, 1, 1, 1, 1, 1, 1, 1, 1, 1, 1, 1, 1, 1, 1, 1, 1, 1, 1, 1, 1, 1, 1, 1, 1, 1, 1, 1, 1, 1, 1, 1, 1, 1, 1, 1, 1, 1, 1, 1, 1, 1, 1, 1, 1, 1, 1, 1, 1, 1, 1, 1, 1, 1, 1, 1, 1, 1, 1, 1, 1, 1, 1, 1, 1, 1, 1, 1, 1, 1, 1, 1, 1, 1, 1, 1, 1, 1, 1, 1, 1, 1, 1, 1, 1, 1, 1, 1, 1, 1, 1, 1, 1, 1, 1, 1, 1, 1, 1, 1, 1, 1, 1, 1, 1, 1, 1, 1, 1, 1, 1, 1, 1, 1, 1, 1, 1, 1, 1, 1, 1, 1, 1, 1, 1, 1, 1, 1, 1, 1, 1, 1, 1, 1, 1, 1, 1, 1, 1, 1, 1, 1, 1, 1, 1, 1, 1, 1, 1, 1, 1, 1, 1, 1, 1, 1, 1, 1, 1, 1, 1, 1, 1, 1, 1, 1, 1, 1, 1, 1, 1, 1, 1, 1, 1, 1, 1, 1, 1, 1, 1, 1, 1, 1, 1, 1, 1, 1, 1, 1, 1, 1, 1, 1, 1, 1, 1, 1, 1, 1, 1, 1, 1, 1, 1, 1, 1, 1, 1, 1, 1, 1, 1, 1, 1, 1, 1, 1, 1, 1, 1, 1, 1, 1, 1, 1, 1, 1, 1, 1, 1, 1, 1, 1, 1, 1, 1, 1, 1, 1, 1, 1, 1, 1, 1, 1, 1, 1, 1, 1, 1, 1, 1, 1, 1, 1, 1, 1, 1, 1, 1, 1, 1, 1, 1, 1, 1, 1, 1, 1, 1, 1, 1, 1, 1, 1, 1, 1, 1, 1, 1, 1, 1, 1, 1, 1, 1, 1, 1, 1, 1, 1, 1, 1, 1, 1, 1, 1, 1, 1, 1, 1, 1, 1, 1, 1, 1, 1, 1, 1, 1, 1, 1, 1, 1, 1, 1, 1, 1, 1, 1, 1, 1, 1, 1, 1, 1, 1, 1, 1, 1, 1, 1, 1, 1, 1, 1, 1, 1, 1, 1, 1, 1, 1, 1, 1, 1, 1, 1, 1, 1, 1, 1, 1, 1, 1, 1, 1, 1, 1, 1, 1, 1, 1, 1, 1, 1, 1, 1, 1, 1, 1, 1, 1, 1, 1, 1, 1, 1, 1, 1, 1, 1, 1, 1, 1, 1, 1, 1, 1, 1, 1, 1, 1, 1, 1, 1, 1, 1, 1, 1, 1, 1, 1, 1, 1, 1, 1, 1, 1, 1, 1, 1, 1, 1, 1, 1, 1, 1, 1, 1, 1, 1, 1, 1, 1, 1, 1, 1, 1, 1, 1, 1, 1, 1, 1, 1, 1, 1, 1, 1, 1, 1, 1, 1, 1, 1, 1, 1, 1, 1, 1, 1, 1, 1, 1, 1, 1, 1, 1, 1, 1, 1, 1, 1, 1, 1, 1, 1, 1, 1, 1, 1, 1, 1, 1, 1, 1, 1, 1, 1, 1, 1, 1, 1, 1, 1, 1, 1, 1, 1, 1, 1, 1, 1, 1, 1, 1, 1, 1, 1, 1, 1, 1, 1, 1, 1, 1, 1, 1, 1, 1, 1, 1, 1, 1, 1, 1, 1, 1, 1, 1, 1, 1, 1, 1, 1, 1, 1, 1, 1, 1, 1, 1, 1, 1, 1, 1, 1, 1, 1, 1, 1, 1, 1, 1, 1, 1, 1, 1, 1, 1])
me_cube.materials.append(mat_material)
me_cube.materials.append(mat_material_001)
me_cube.use_remesh_preserve_volume = False
me_cube.use_remesh_preserve_attributes = False
me_cube.use_mirror_vertex_groups = False
me_cube.update()

# ---- objects
ob_cube_10 = bpy.data.objects.new('Cube 10', me_cube)

# ---- transforms, parenting, visibility, modifiers, constraints
ob_cube_10.location = (0.008757, 0.0, -0.0007445)
ob_cube_10.rotation_euler = (-3.142, 0.01267, 3.122)
ob_cube_10.scale = (0.5, 0.5, 0.5)
ob_cube_10.lock_rotations_4d = False
ob_cube_10.empty_display_type = 'ARROWS'
ob_cube_10.lineart.crease_threshold = 0.0

# ---- collection membership
col_collection_1.objects.link(ob_cube_10)

# ---- scene / render settings (as saved in the file)
scene.frame_start = 1; scene.frame_end = 250; scene.frame_set(0)
scene.render.engine = 'BLENDER_EEVEE_NEXT'
scene.render.resolution_percentage = 50
scene.render.dither_intensity = 0.0
scene.cycles.use_denoising = False
scene.cycles.samples = 128
scene.cycles.sampling_pattern = 'TABULATED_SOBOL'
scene.cycles.light_sampling_threshold = 0.0
scene.cycles.use_adaptive_sampling = False
scene.cycles.use_light_tree = False
scene.cycles.blur_glossy = 0.0
scene.cycles.sample_clamp_indirect = 0.0
scene.view_settings.view_transform = 'Standard'
bpy.context.view_layer.update()

# ---- added for rendering (the .blend has no active camera and no usable light): camera, sun
cam_auto = bpy.data.cameras.new('AutoCamera')
cam_auto.lens = 50.0
cam_auto.sensor_width = 36.0
cam_auto.clip_end = 1000.0
ob_auto_camera = bpy.data.objects.new('AutoCamera', cam_auto)
scene.collection.objects.link(ob_auto_camera)
ob_auto_camera.location = (1.65287, -1.97334, 1.31547)
ob_auto_camera.rotation_euler = (1.09748, -7.21219e-08, 0.694738)
scene.camera = ob_auto_camera
light_auto_sun = bpy.data.lights.new('AutoSun', 'SUN')
light_auto_sun.energy = 3.0
light_auto_sun.angle = 0.0523599
ob_auto_sun = bpy.data.objects.new('AutoSun', light_auto_sun)
scene.collection.objects.link(ob_auto_sun)
ob_auto_sun.rotation_euler = (0.872665, 0.174533, 0.523599)
bpy.context.view_layer.update()
